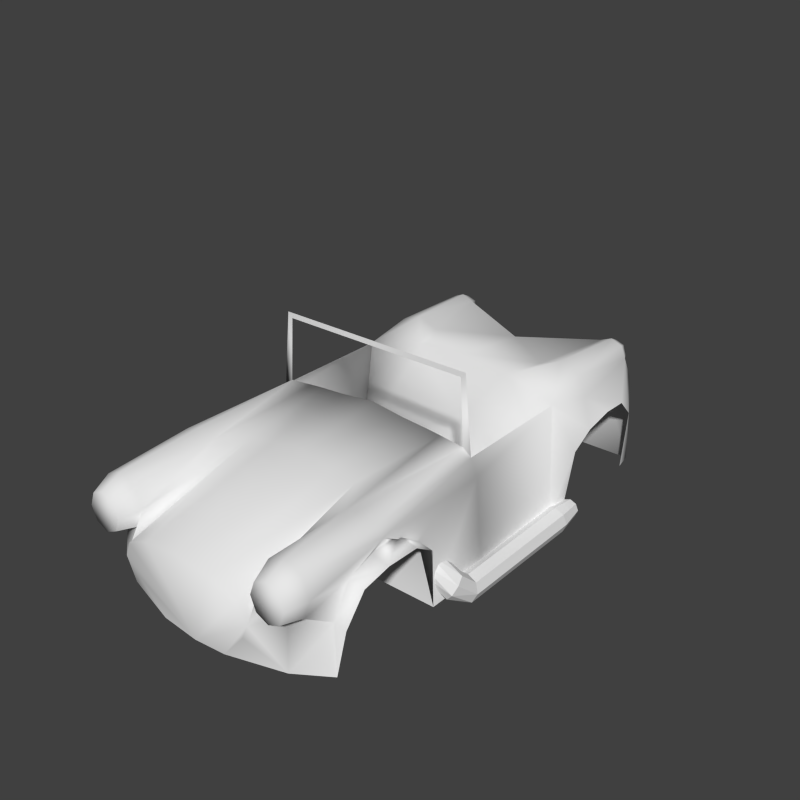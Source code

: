 # Source: TurnON.blend  (saved by Blender 2.63.0; exported with 4.5.12 LTS)
import bpy
from mathutils import Matrix  # noqa: F401  (used for matrix-valued properties, if any)

bpy.ops.wm.read_factory_settings(use_empty=True)
scene = bpy.context.scene
scene.name = 'Scene'

# ---- collections
col_collection_1 = bpy.data.collections.new('Collection 1'); scene.collection.children.link(col_collection_1)

# ---- materials (node trees are filled in below, after node groups)
mat_material = bpy.data.materials.new('Material')
mat_material.alpha_threshold = 0.0
mat_material.use_transparent_shadow = False
mat_material.roughness = 0.5
mat_material.line_color = (0.0, 0.0, 0.0, 1.0)

# ---- material node trees

# ---- world
world_world = bpy.data.worlds.new('World'); scene.world = world_world
world_world.color = (0.05088, 0.05088, 0.05088)
world_world.use_sun_shadow = False
world_world.sun_shadow_jitter_overblur = 0.0
world_world.cycles.sampling_method = 'MANUAL'
world_world.cycles.sample_map_resolution = 256

# ---- meshes
me_circle_001 = bpy.data.meshes.new('Circle.001')
me_circle_001.from_pydata([(-0.8353, -0.1259, -0.5686), (-0.8353, -0.1045, -0.3902), (-0.7913, -0.1441, -0.5691), (-0.7724, -0.1305, -0.391), (-0.7731, -0.1881, -0.5704), (-0.7464, -0.1933, -0.3928), (-0.7913, -0.232, -0.5717), (-0.7724, -0.2561, -0.3947), (-0.8353, -0.2502, -0.5722), (-0.8353, -0.2821, -0.3954), (-0.8792, -0.232, -0.5717), (-0.8981, -0.2561, -0.3947), (-0.8974, -0.1881, -0.5704), (-0.9241, -0.1933, -0.3928), (-0.8792, -0.1441, -0.5691), (-0.8981, -0.1305, -0.391), (-0.8353, -0.1017, 0.5223), (-0.7724, -0.1266, 0.5296), (-0.7464, -0.1869, 0.5473), (-0.7724, -0.2472, 0.5649), (-0.8353, -0.2721, 0.5722), (-0.8981, -0.2472, 0.5649), (-0.9241, -0.1869, 0.5473), (-0.8981, -0.1266, 0.5296), (-0.8353, -0.0442, 0.5899), (-0.7914, -0.09483, 0.5783), (-0.7732, -0.1512, 0.6117), (-0.7914, -0.1804, 0.6703), (-0.8353, -0.1652, 0.72), (-0.8791, -0.1145, 0.7315), (-0.8973, -0.05812, 0.6982), (-0.8791, -0.02899, 0.6395), (-0.6358, 0.08449, 0.6354), (-0.592, 0.03322, 0.6437), (-0.5738, -0.00664, 0.6956), (-0.592, -0.01173, 0.7609), (-0.6358, 0.02093, 0.8013), (-0.6797, 0.0722, 0.7931), (-0.6979, 0.1121, 0.7411), (-0.6797, 0.1171, 0.6758), (0.8353, -0.1259, -0.5686), (0.8353, -0.1045, -0.3902), (0.7913, -0.1441, -0.5691), (0.7724, -0.1305, -0.391), (0.7731, -0.1881, -0.5704), (0.7464, -0.1933, -0.3928), (0.7913, -0.232, -0.5717), (0.7724, -0.2561, -0.3947), (0.8353, -0.2502, -0.5722), (0.8353, -0.2821, -0.3954), (0.8792, -0.232, -0.5717), (0.8981, -0.2561, -0.3947), (0.8974, -0.1881, -0.5704), (0.9241, -0.1933, -0.3928), (0.8792, -0.1441, -0.5691), (0.8981, -0.1305, -0.391), (0.8353, -0.1017, 0.5223), (0.7724, -0.1266, 0.5296), (0.7464, -0.1869, 0.5473), (0.7724, -0.2472, 0.5649), (0.8353, -0.2722, 0.5722), (0.8981, -0.2472, 0.5649), (0.9241, -0.1869, 0.5473), (0.8981, -0.1266, 0.5296), (0.8353, -0.0442, 0.5899), (0.7914, -0.09483, 0.5783), (0.7732, -0.1512, 0.6117), (0.7914, -0.1804, 0.6703), (0.8353, -0.1652, 0.72), (0.8791, -0.1145, 0.7315), (0.8973, -0.05812, 0.6982), (0.8791, -0.029, 0.6395), (0.6358, 0.08449, 0.6354), (0.592, 0.03322, 0.6437), (0.5738, -0.00664, 0.6956), (0.592, -0.01173, 0.7609), (0.6358, 0.02093, 0.8013), (0.6797, 0.0722, 0.7931), (0.6979, 0.1121, 0.7411), (0.6797, 0.1171, 0.6758), (1.546, 4.307, -1.11), (1.752, 4.307, -1.11), (1.546, 4.348, -1.032), (1.752, 4.348, -1.032), (1.546, 4.367, -0.9457), (1.752, 4.367, -0.9457), (1.546, 4.363, -0.8575), (1.752, 4.363, -0.8575), (1.546, 4.337, -0.7734), (1.752, 4.337, -0.7734), (1.546, 4.289, -0.699), (1.752, 4.289, -0.699), (1.546, 4.224, -0.6394), (1.752, 4.224, -0.6394), (1.546, 4.146, -0.5986), (1.752, 4.146, -0.5986), (1.546, 4.06, -0.5795), (1.752, 4.06, -0.5795), (1.546, 3.972, -0.5834), (1.752, 3.972, -0.5834), (1.546, 3.887, -0.6099), (1.752, 3.887, -0.6099), (1.546, 3.813, -0.6573), (1.752, 3.813, -0.6573), (1.546, 3.753, -0.7224), (1.752, 3.753, -0.7224), (1.546, 3.713, -0.8006), (1.752, 3.713, -0.8006), (1.546, 3.694, -0.8868), (1.752, 3.694, -0.8868), (1.546, 3.697, -0.9749), (1.752, 3.697, -0.9749), (1.546, 3.724, -1.059), (1.752, 3.724, -1.059), (1.546, 3.771, -1.134), (1.752, 3.771, -1.134), (1.546, 3.836, -1.193), (1.752, 3.836, -1.193), (1.546, 3.915, -1.234), (1.752, 3.915, -1.234), (1.546, 4.001, -1.253), (1.752, 4.001, -1.253), (1.546, 4.089, -1.249), (1.752, 4.089, -1.249), (1.546, 4.173, -1.223), (1.752, 4.173, -1.223), (1.546, 4.248, -1.175), (1.752, 4.248, -1.175), (1.546, 3.956, 0.867), (1.752, 3.956, 0.867), (1.546, 4.044, 0.8591), (1.752, 4.044, 0.8591), (1.546, 4.131, 0.8741), (1.752, 4.131, 0.8741), (1.546, 4.211, 0.9111), (1.752, 4.211, 0.9111), (1.546, 4.279, 0.9676), (1.752, 4.279, 0.9676), (1.546, 4.33, 1.04), (1.752, 4.33, 1.04), (1.546, 4.36, 1.123), (1.752, 4.36, 1.123), (1.546, 4.368, 1.21), (1.752, 4.368, 1.21), (1.546, 4.353, 1.297), (1.752, 4.353, 1.297), (1.546, 4.316, 1.377), (1.752, 4.316, 1.377), (1.546, 4.26, 1.445), (1.752, 4.26, 1.445), (1.546, 4.187, 1.496), (1.752, 4.187, 1.496), (1.546, 4.105, 1.527), (1.752, 4.105, 1.527), (1.546, 4.017, 1.535), (1.752, 4.017, 1.535), (1.546, 3.93, 1.52), (1.752, 3.93, 1.52), (1.546, 3.85, 1.482), (1.752, 3.85, 1.482), (1.546, 3.782, 1.426), (1.752, 3.782, 1.426), (1.546, 3.731, 1.354), (1.752, 3.731, 1.354), (1.546, 3.701, 1.271), (1.752, 3.701, 1.271), (1.546, 3.693, 1.183), (1.752, 3.693, 1.183), (1.546, 3.708, 1.096), (1.752, 3.708, 1.096), (1.546, 3.745, 1.016), (1.752, 3.745, 1.016), (1.546, 3.801, 0.9483), (1.752, 3.801, 0.9483), (1.546, 3.873, 0.8975), (1.752, 3.873, 0.8975), (-1.548, 3.956, -0.5865), (-1.754, 3.956, -0.5865), (-1.548, 4.044, -0.5785), (-1.754, 4.044, -0.5785), (-1.548, 4.131, -0.5935), (-1.754, 4.131, -0.5935), (-1.548, 4.211, -0.6306), (-1.754, 4.211, -0.6306), (-1.548, 4.279, -0.6871), (-1.754, 4.279, -0.6871), (-1.548, 4.33, -0.7592), (-1.754, 4.33, -0.7592), (-1.548, 4.36, -0.842), (-1.754, 4.36, -0.842), (-1.548, 4.368, -0.9299), (-1.754, 4.368, -0.9299), (-1.548, 4.353, -1.017), (-1.754, 4.353, -1.017), (-1.548, 4.316, -1.097), (-1.754, 4.316, -1.097), (-1.548, 4.26, -1.165), (-1.754, 4.26, -1.165), (-1.548, 4.187, -1.216), (-1.754, 4.187, -1.216), (-1.548, 4.105, -1.246), (-1.754, 4.105, -1.246), (-1.548, 4.017, -1.254), (-1.754, 4.017, -1.254), (-1.548, 3.93, -1.239), (-1.754, 3.93, -1.239), (-1.548, 3.85, -1.202), (-1.754, 3.85, -1.202), (-1.548, 3.782, -1.145), (-1.754, 3.782, -1.145), (-1.548, 3.731, -1.073), (-1.754, 3.731, -1.073), (-1.548, 3.701, -0.9905), (-1.754, 3.701, -0.9905), (-1.548, 3.693, -0.9026), (-1.754, 3.693, -0.9026), (-1.548, 3.708, -0.8157), (-1.754, 3.708, -0.8157), (-1.548, 3.745, -0.7356), (-1.754, 3.745, -0.7356), (-1.548, 3.801, -0.6678), (-1.754, 3.801, -0.6678), (-1.548, 3.873, -0.6169), (-1.754, 3.873, -0.6169), (-1.548, 4.307, 1.391), (-1.754, 4.307, 1.391), (-1.548, 4.348, 1.312), (-1.754, 4.348, 1.312), (-1.548, 4.367, 1.226), (-1.754, 4.367, 1.226), (-1.548, 4.363, 1.138), (-1.754, 4.363, 1.138), (-1.548, 4.337, 1.054), (-1.754, 4.337, 1.054), (-1.548, 4.289, 0.9795), (-1.754, 4.289, 0.9795), (-1.548, 4.224, 0.9199), (-1.754, 4.224, 0.9199), (-1.548, 4.146, 0.8792), (-1.754, 4.146, 0.8792), (-1.548, 4.06, 0.8601), (-1.754, 4.06, 0.8601), (-1.548, 3.972, 0.8639), (-1.754, 3.972, 0.8639), (-1.548, 3.887, 0.8904), (-1.754, 3.887, 0.8904), (-1.548, 3.813, 0.9379), (-1.754, 3.813, 0.9379), (-1.548, 3.753, 1.003), (-1.754, 3.753, 1.003), (-1.548, 3.713, 1.081), (-1.754, 3.713, 1.081), (-1.548, 3.694, 1.167), (-1.754, 3.694, 1.167), (-1.548, 3.697, 1.255), (-1.754, 3.697, 1.255), (-1.548, 3.724, 1.34), (-1.754, 3.724, 1.34), (-1.548, 3.771, 1.414), (-1.754, 3.771, 1.414), (-1.548, 3.836, 1.474), (-1.754, 3.836, 1.474), (-1.548, 3.915, 1.514), (-1.754, 3.915, 1.514), (-1.548, 4.001, 1.534), (-1.754, 4.001, 1.534), (-1.548, 4.089, 1.53), (-1.754, 4.089, 1.53), (-1.548, 4.173, 1.503), (-1.754, 4.173, 1.503), (-1.548, 4.248, 1.456), (-1.754, 4.248, 1.456), (-7.854e-08, -0.1838, 1.841), (0.2368, -0.152, 1.846), (0.4101, 0.0533, 1.86), (0.4736, 0.1719, 1.879), (0.4101, 0.2906, 1.897), (0.2368, 0.3774, 1.911), (0.4017, 0.556, 0.9824), (0.2319, 0.5782, 0.9824), (0.4017, 0.6386, 0.3812), (0.2319, 0.6505, 0.3812), (0.6291, 0.5139, 1.878), (0.5474, 0.4763, 1.878), (0.5136, 0.3856, 1.878), (0.5474, 0.295, 1.878), (0.6291, 0.2574, 1.878), (0.7108, 0.295, 1.878), (0.7447, 0.3856, 1.878), (0.7108, 0.4763, 1.878), (0.6291, 0.5784, 1.746), (0.5157, 0.5263, 1.746), (0.4687, 0.4004, 1.746), (0.5157, 0.2744, 1.746), (0.6291, 0.2223, 1.746), (0.7426, 0.2744, 1.746), (0.7895, 0.4004, 1.746), (0.7426, 0.5263, 1.746), (0.6161, 0.6267, 1.186), (0.505, 0.5807, 1.186), (0.6078, -0.1423, 1.746), (0.7905, -0.1782, 1.578), (0.8279, 0.1112, 1.541), (0.8582, 0.3228, 1.432), (0.7732, 0.5245, 1.186), (0.7272, 0.5807, 1.186), (0.7896, -0.21, 0.3265), (0.7896, -0.2032, 0.783), (0.8443, 0.2495, 0.8694), (0.8694, 0.364, 1.034), (0.8715, 0.3737, 1.257), (0.7437, 0.1284, 1.541), (0.7437, 0.3215, 1.428), (0.7437, 0.2693, 0.8694), (0.7437, 0.3878, 1.034), (0.7437, 0.3979, 1.257), (0.6697, 0.6097, 0.3816), (0.505, 0.6289, 0.3816), (0.7732, 0.4526, 0.3816), (0.7272, 0.5636, 0.3816), (0.7272, 0.5636, -0.4478), (0.3551, 0.6371, -0.5105), (6.202e-09, -0.2083, 0.2301), (0.7896, -0.21, -0.4061), (0.7905, -0.1725, -0.5661), (0.8279, 0.2061, -0.5957), (0.8582, 0.3323, -0.7055), (0.7896, -0.2223, -1.288), (0.8443, 0.2295, -1.236), (0.8694, 0.3789, -1.07), (0.8715, 0.3878, -0.889), (0.6161, 0.6282, -1.423), (0.5707, 0.6094, -1.423), (0.5518, 0.5639, -1.423), (0.5707, 0.5185, -1.423), (0.6161, 0.4996, -1.423), (0.6616, 0.5185, -1.423), (0.6804, 0.5639, -1.423), (0.6616, 0.6094, -1.423), (0.6161, 0.676, -1.327), (0.5369, 0.6432, -1.327), (0.7282, 0.5639, -1.327), (0.6954, 0.6432, -1.327), (0.5709, 0.6972, -0.7707), (0.4301, 0.6388, -0.7707), (1.007e-08, 0.5904, -1.105), (0.7896, -0.1925, -1.372), (0.7662, 0.5069, -0.7645), (0.7117, 0.6388, -0.7707), (0.7431, 0.4093, -1.391), (0.4771, 0.5574, -1.371), (0.5412, 0.4306, -1.363), (1.007e-08, 0.3646, -1.319), (-2.998e-08, 0.4092, 1.916), (-0.2368, -0.152, 1.846), (-0.4101, 0.0533, 1.86), (-0.4736, 0.1719, 1.879), (-0.4101, 0.2906, 1.897), (-0.2368, 0.3774, 1.911), (-2.077e-09, 0.6064, 0.9824), (-0.4017, 0.556, 0.9824), (-0.2319, 0.5782, 0.9824), (-2.077e-09, 0.6787, 0.3812), (-0.4017, 0.6386, 0.3812), (-0.2319, 0.6505, 0.3812), (-0.6291, 0.5139, 1.878), (-0.5474, 0.4763, 1.878), (-0.5136, 0.3856, 1.878), (-0.5474, 0.295, 1.878), (-0.6291, 0.2574, 1.878), (-0.7108, 0.295, 1.878), (-0.7447, 0.3856, 1.878), (-0.7108, 0.4763, 1.878), (-0.6291, 0.5784, 1.746), (-0.5157, 0.5263, 1.746), (-0.4687, 0.4004, 1.746), (-0.5157, 0.2744, 1.746), (-0.6291, 0.2223, 1.746), (-0.7426, 0.2744, 1.746), (-0.7895, 0.4004, 1.746), (-0.7426, 0.5263, 1.746), (-0.6161, 0.5668, 1.186), (-0.505, 0.5208, 1.186), (-0.6078, -0.1423, 1.746), (-0.7905, -0.1782, 1.578), (-0.8279, 0.1112, 1.541), (-0.8582, 0.3228, 1.432), (-0.7732, 0.4646, 1.186), (-0.7272, 0.5208, 1.186), (-0.7896, -0.21, 0.3265), (-0.7896, -0.2032, 0.783), (-0.8443, 0.2495, 0.8694), (-0.8694, 0.364, 1.034), (-0.8715, 0.3737, 1.257), (-0.7437, 0.1284, 1.541), (-0.7437, 0.3215, 1.428), (-0.7437, 0.2693, 0.8694), (-0.7437, 0.3878, 1.034), (-0.7437, 0.3979, 1.257), (-0.6697, 0.6097, 0.3816), (-0.505, 0.6289, 0.3816), (-0.7732, 0.4526, 0.3816), (-0.7272, 0.5636, 0.3816), (-0.7272, 0.5636, -0.4478), (-0.3551, 0.6371, -0.5105), (1.007e-08, 0.6735, -0.5105), (1.007e-08, 0.2017, -0.5105), (6.202e-09, -0.2083, -0.2159), (-0.7896, -0.21, -0.4061), (-0.7905, -0.1725, -0.5661), (-0.8279, 0.2061, -0.5957), (-0.8582, 0.3323, -0.7055), (-0.7896, -0.2223, -1.288), (-0.8443, 0.2295, -1.236), (-0.8694, 0.3789, -1.07), (-0.8715, 0.3878, -0.889), (-0.6161, 0.6282, -1.423), (-0.5707, 0.6094, -1.423), (-0.5518, 0.5639, -1.423), (-0.5707, 0.5185, -1.423), (-0.6161, 0.4996, -1.423), (-0.6616, 0.5185, -1.423), (-0.6804, 0.5639, -1.423), (-0.6616, 0.6094, -1.423), (-0.6161, 0.676, -1.327), (-0.5369, 0.6432, -1.327), (-0.7282, 0.5639, -1.327), (-0.6954, 0.6432, -1.327), (-0.5709, 0.6972, -0.7707), (-0.4301, 0.6388, -0.7707), (-0.7896, -0.1925, -1.372), (-0.7662, 0.5069, -0.7645), (-0.7117, 0.6388, -0.7707), (-0.7431, 0.4093, -1.391), (6.047e-09, -0.1925, -1.368), (-0.4771, 0.5574, -1.371), (-0.5412, 0.4306, -1.363), (0.6417, 1.037, 0.3816), (0.6739, 1.072, 0.3816), (-0.6417, 1.037, 0.3816), (-0.6739, 1.072, 0.3816)], [], [(0, 1, 3), (2, 3, 5), (4, 5, 6), (6, 7, 8), (8, 9, 11), (10, 11, 12), (3, 1, 16), (14, 15, 0), (12, 13, 15), (0, 2, 14), (21, 20, 28), (9, 7, 19), (11, 9, 21), (13, 11, 22), (15, 13, 23), (1, 15, 16), (5, 3, 17), (7, 5, 18), (30, 29, 37), (16, 23, 24), (17, 16, 25), (20, 19, 27), (23, 22, 30), (19, 18, 26), (22, 21, 29), (18, 17, 26), (33, 32, 34), (26, 25, 33), (29, 28, 36), (24, 31, 39), (25, 24, 32), (28, 27, 36), (31, 30, 38), (27, 26, 35), (40, 41, 42), (42, 43, 45), (44, 45, 47), (46, 47, 49), (48, 49, 50), (50, 51, 52), (43, 41, 56), (54, 55, 41), (52, 53, 54), (40, 42, 54), (61, 60, 68), (49, 47, 59), (51, 49, 61), (53, 51, 62), (55, 53, 63), (41, 55, 56), (45, 43, 57), (47, 45, 58), (70, 69, 77), (56, 63, 64), (57, 56, 65), (60, 59, 67), (63, 62, 70), (59, 58, 66), (62, 61, 69), (58, 57, 66), (73, 72, 74), (66, 65, 73), (69, 68, 76), (64, 71, 79), (65, 64, 72), (68, 67, 76), (71, 70, 78), (67, 66, 75), (80, 82, 81), (82, 84, 83), (84, 86, 87), (86, 88, 87), (88, 90, 89), (90, 92, 93), (92, 94, 95), (94, 96, 97), (96, 98, 99), (98, 100, 99), (100, 102, 103), (102, 104, 105), (104, 106, 107), (106, 108, 109), (108, 110, 109), (110, 112, 113), (112, 114, 115), (114, 116, 115), (116, 118, 117), (118, 120, 119), (120, 122, 121), (122, 124, 123), (83, 85, 81), (126, 80, 127), (124, 126, 125), (80, 126, 82), (128, 130, 129), (130, 132, 131), (132, 134, 135), (134, 136, 135), (136, 138, 137), (138, 140, 139), (140, 142, 143), (142, 144, 145), (144, 146, 147), (146, 148, 149), (148, 150, 151), (150, 152, 153), (152, 154, 155), (154, 156, 157), (156, 158, 157), (158, 160, 161), (160, 162, 163), (162, 164, 163), (164, 166, 165), (166, 168, 167), (168, 170, 169), (170, 172, 171), (131, 133, 129), (174, 128, 175), (172, 174, 173), (128, 174, 130), (176, 178, 177), (178, 180, 181), (180, 182, 183), (182, 184, 183), (184, 186, 185), (186, 188, 189), (188, 190, 189), (190, 192, 193), (192, 194, 195), (194, 196, 197), (196, 198, 199), (198, 200, 201), (200, 202, 203), (202, 204, 205), (204, 206, 205), (206, 208, 209), (208, 210, 209), (210, 212, 211), (212, 214, 215), (214, 216, 215), (216, 218, 217), (218, 220, 219), (179, 181, 177), (222, 176, 223), (220, 222, 221), (176, 222, 178), (224, 226, 225), (226, 228, 227), (228, 230, 231), (230, 232, 231), (232, 234, 235), (234, 236, 237), (236, 238, 237), (238, 240, 239), (240, 242, 243), (242, 244, 245), (244, 246, 247), (246, 248, 249), (248, 250, 251), (250, 252, 253), (252, 254, 253), (254, 256, 257), (256, 258, 257), (258, 260, 259), (260, 262, 263), (262, 264, 265), (264, 266, 265), (266, 268, 267), (227, 229, 225), (270, 224, 271), (268, 270, 271), (224, 270, 226), (279, 277, 278), (281, 279, 280), (297, 289, 296), (293, 285, 284), (296, 288, 295), (292, 284, 283), (295, 287, 294), (297, 290, 282), (291, 283, 282), (294, 286, 285), (278, 276, 275), (311, 302, 303), (305, 298, 290), (299, 291, 290), (314, 309, 313), (305, 297, 304), (315, 310, 314), (315, 312, 310), (301, 302, 311), (308, 307, 313), (278, 275, 292), (319, 305, 304), (319, 316, 305), (317, 299, 316), (278, 292, 299), (299, 292, 291), (280, 278, 317), (300, 311, 294), (294, 311, 295), (275, 293, 292), (301, 311, 300), (312, 295, 311), (295, 312, 296), (275, 294, 293), (275, 300, 294), (274, 300, 275), (273, 300, 274), (312, 304, 296), (315, 304, 312), (314, 304, 315), (314, 313, 304), (307, 318, 313), (306, 318, 307), (304, 313, 318), (284, 285, 283), (322, 281, 280), (322, 280, 306), (280, 317, 306), (318, 306, 317), (316, 318, 317), (316, 319, 318), (319, 318, 320), (306, 323, 318), (320, 318, 323), (321, 323, 320), (333, 332, 331), (348, 342, 339), (342, 338, 339), (332, 340, 339), (338, 342, 337), (340, 344, 343), (342, 348, 341), (324, 325, 323), (320, 326, 347), (325, 326, 320), (341, 349, 336), (323, 325, 320), (330, 347, 326), (330, 329, 347), (328, 341, 329), (327, 346, 328), (349, 328, 346), (341, 328, 349), (347, 329, 341), (321, 320, 343), (343, 320, 348), (348, 320, 347), (321, 343, 344), (345, 344, 340), (349, 351, 335), (350, 340, 333), (352, 345, 350), (350, 333, 334), (351, 350, 334), (351, 334, 335), (340, 332, 333), (345, 340, 350), (361, 358, 353), (361, 360, 358), (364, 363, 361), (364, 361, 359), (380, 379, 372), (376, 375, 367), (379, 378, 371), (375, 374, 366), (378, 377, 370), (380, 372, 365), (374, 373, 365), (377, 376, 368), (360, 356, 357), (394, 395, 386), (388, 380, 373), (382, 381, 373), (397, 396, 392), (388, 387, 380), (398, 397, 393), (398, 393, 395), (384, 394, 385), (391, 396, 390), (360, 375, 356), (402, 401, 387), (402, 388, 399), (400, 399, 382), (360, 382, 375), (382, 374, 375), (363, 400, 360), (383, 377, 394), (377, 378, 394), (356, 375, 376), (384, 383, 394), (395, 394, 378), (378, 379, 395), (356, 376, 377), (356, 377, 383), (355, 356, 383), (354, 355, 383), (395, 379, 387), (398, 395, 387), (397, 398, 387), (397, 387, 396), (390, 396, 401), (389, 390, 401), (387, 401, 396), (367, 366, 368), (363, 389, 400), (401, 400, 389), (399, 400, 401), (399, 401, 402), (402, 403, 401), (389, 401, 408), (403, 408, 401), (406, 408, 407), (406, 405, 404), (406, 404, 408), (404, 403, 408), (418, 419, 417), (432, 428, 424), (427, 424, 423), (417, 416, 424), (423, 422, 427), (425, 424, 428), (427, 426, 432), (409, 408, 410), (403, 431, 411), (410, 403, 411), (426, 422, 421), (408, 403, 410), (415, 411, 431), (415, 431, 414), (413, 414, 426), (412, 413, 430), (433, 430, 413), (426, 433, 413), (431, 426, 414), (404, 428, 403), (428, 432, 403), (432, 431, 403), (404, 429, 428), (405, 429, 404), (434, 430, 436), (433, 421, 420), (435, 418, 425), (435, 419, 418), (436, 419, 435), (436, 420, 419), (425, 418, 417), (434, 436, 435), (279, 359, 353), (281, 362, 359), (322, 362, 281), (406, 407, 323), (406, 321, 405), (406, 323, 321), (345, 405, 344), (405, 321, 344), (434, 351, 346), (434, 350, 351), (352, 350, 434), (322, 364, 362), (322, 363, 364), (322, 389, 363), (345, 429, 405), (345, 425, 429), (352, 435, 345), (345, 435, 425), (352, 434, 435), (273, 274, 272), (277, 276, 278), (279, 278, 280), (289, 288, 296), (292, 293, 284), (288, 287, 295), (291, 292, 283), (287, 286, 294), (289, 297, 282), (290, 291, 282), (293, 294, 285), (312, 311, 303), (297, 305, 290), (298, 299, 290), (309, 308, 313), (297, 296, 304), (310, 309, 314), (312, 303, 310), (318, 319, 304), (316, 298, 305), (299, 298, 316), (278, 299, 317), (285, 286, 283), (286, 287, 283), (287, 288, 283), (288, 289, 283), (289, 282, 283), (337, 331, 338), (335, 337, 336), (334, 333, 335), (333, 331, 337), (335, 333, 337), (343, 348, 339), (338, 331, 339), (331, 332, 339), (342, 341, 337), (339, 340, 343), (348, 347, 341), (337, 341, 336), (336, 349, 335), (359, 361, 353), (360, 357, 358), (363, 360, 361), (362, 364, 359), (379, 371, 372), (368, 376, 367), (378, 370, 371), (367, 375, 366), (377, 369, 370), (373, 380, 365), (366, 374, 365), (369, 377, 368), (385, 394, 386), (381, 388, 373), (374, 382, 373), (396, 391, 392), (387, 379, 380), (397, 392, 393), (393, 386, 395), (388, 402, 387), (388, 381, 399), (399, 381, 382), (400, 382, 360), (366, 365, 368), (365, 372, 368), (372, 371, 368), (371, 370, 368), (370, 369, 368), (419, 420, 417), (420, 421, 417), (421, 422, 417), (422, 423, 416), (417, 422, 416), (427, 432, 424), (424, 416, 423), (425, 417, 424), (422, 426, 427), (429, 425, 428), (426, 431, 432), (433, 426, 421), (430, 433, 436), (436, 433, 420), (277, 279, 353), (279, 281, 359), (351, 349, 346), (274, 275, 272), (275, 276, 272), (276, 277, 272), (277, 353, 272), (353, 358, 272), (358, 357, 272), (357, 356, 272), (356, 355, 354), (272, 356, 354), (440, 402, 399), (319, 438, 316), (438, 440, 439), (396, 390, 307), (2, 0, 3), (4, 2, 5), (5, 7, 6), (7, 9, 8), (10, 8, 11), (11, 13, 12), (17, 3, 16), (15, 1, 0), (14, 12, 15), (2, 4, 14), (4, 6, 14), (6, 8, 14), (8, 10, 14), (10, 12, 14), (29, 21, 28), (20, 9, 19), (9, 20, 21), (11, 21, 22), (13, 22, 23), (15, 23, 16), (18, 5, 17), (19, 7, 18), (38, 30, 37), (23, 31, 24), (16, 24, 25), (28, 20, 27), (31, 23, 30), (27, 19, 26), (30, 22, 29), (17, 25, 26), (32, 39, 34), (39, 38, 34), (38, 37, 34), (37, 36, 34), (36, 35, 34), (34, 26, 33), (37, 29, 36), (32, 24, 39), (33, 25, 32), (27, 35, 36), (39, 31, 38), (26, 34, 35), (41, 43, 42), (44, 42, 45), (46, 44, 47), (48, 46, 49), (49, 51, 50), (51, 53, 52), (57, 43, 56), (40, 54, 41), (53, 55, 54), (42, 44, 54), (44, 46, 54), (46, 48, 54), (48, 50, 52), (54, 48, 52), (69, 61, 68), (60, 49, 59), (49, 60, 61), (51, 61, 62), (53, 62, 63), (55, 63, 56), (58, 45, 57), (59, 47, 58), (78, 70, 77), (63, 71, 64), (56, 64, 65), (68, 60, 67), (71, 63, 70), (67, 59, 66), (70, 62, 69), (57, 65, 66), (72, 79, 74), (79, 78, 74), (78, 77, 74), (77, 76, 74), (76, 75, 74), (74, 66, 73), (77, 69, 76), (72, 64, 79), (73, 65, 72), (67, 75, 76), (79, 71, 78), (66, 74, 75), (82, 83, 81), (84, 85, 83), (85, 84, 87), (88, 89, 87), (90, 91, 89), (91, 90, 93), (93, 92, 95), (95, 94, 97), (97, 96, 99), (100, 101, 99), (101, 100, 103), (103, 102, 105), (105, 104, 107), (107, 106, 109), (110, 111, 109), (111, 110, 113), (113, 112, 115), (116, 117, 115), (118, 119, 117), (120, 121, 119), (122, 123, 121), (124, 125, 123), (85, 87, 81), (87, 89, 81), (89, 91, 81), (91, 93, 81), (93, 95, 81), (95, 97, 81), (97, 99, 81), (99, 101, 81), (101, 103, 81), (103, 105, 81), (105, 107, 81), (107, 109, 81), (109, 111, 81), (111, 113, 81), (113, 115, 81), (115, 117, 81), (117, 119, 81), (119, 121, 81), (121, 123, 81), (123, 125, 127), (81, 123, 127), (80, 81, 127), (126, 127, 125), (126, 124, 82), (124, 122, 82), (122, 120, 82), (120, 118, 82), (118, 116, 82), (116, 114, 82), (114, 112, 82), (112, 110, 82), (110, 108, 82), (108, 106, 82), (106, 104, 82), (104, 102, 82), (102, 100, 82), (100, 98, 82), (98, 96, 82), (96, 94, 82), (94, 92, 82), (92, 90, 82), (90, 88, 82), (88, 86, 84), (82, 88, 84), (130, 131, 129), (132, 133, 131), (133, 132, 135), (136, 137, 135), (138, 139, 137), (140, 141, 139), (141, 140, 143), (143, 142, 145), (145, 144, 147), (147, 146, 149), (149, 148, 151), (151, 150, 153), (153, 152, 155), (155, 154, 157), (158, 159, 157), (159, 158, 161), (161, 160, 163), (164, 165, 163), (166, 167, 165), (168, 169, 167), (170, 171, 169), (172, 173, 171), (133, 135, 129), (135, 137, 129), (137, 139, 129), (139, 141, 129), (141, 143, 129), (143, 145, 129), (145, 147, 129), (147, 149, 129), (149, 151, 129), (151, 153, 129), (153, 155, 129), (155, 157, 129), (157, 159, 129), (159, 161, 129), (161, 163, 129), (163, 165, 129), (165, 167, 129), (167, 169, 129), (169, 171, 129), (171, 173, 175), (129, 171, 175), (128, 129, 175), (174, 175, 173), (174, 172, 130), (172, 170, 130), (170, 168, 130), (168, 166, 130), (166, 164, 130), (164, 162, 130), (162, 160, 130), (160, 158, 130), (158, 156, 130), (156, 154, 130), (154, 152, 130), (152, 150, 130), (150, 148, 130), (148, 146, 130), (146, 144, 130), (144, 142, 130), (142, 140, 130), (140, 138, 130), (138, 136, 130), (136, 134, 130), (134, 132, 130), (178, 179, 177), (179, 178, 181), (181, 180, 183), (184, 185, 183), (186, 187, 185), (187, 186, 189), (190, 191, 189), (191, 190, 193), (193, 192, 195), (195, 194, 197), (197, 196, 199), (199, 198, 201), (201, 200, 203), (203, 202, 205), (206, 207, 205), (207, 206, 209), (210, 211, 209), (212, 213, 211), (213, 212, 215), (216, 217, 215), (218, 219, 217), (220, 221, 219), (181, 183, 177), (183, 185, 177), (185, 187, 177), (187, 189, 177), (189, 191, 177), (191, 193, 177), (193, 195, 177), (195, 197, 177), (197, 199, 177), (199, 201, 177), (201, 203, 177), (203, 205, 177), (205, 207, 177), (207, 209, 177), (209, 211, 177), (211, 213, 177), (213, 215, 177), (215, 217, 177), (217, 219, 177), (219, 221, 223), (177, 219, 223), (176, 177, 223), (222, 223, 221), (222, 220, 178), (220, 218, 178), (218, 216, 178), (216, 214, 178), (214, 212, 178), (212, 210, 178), (210, 208, 178), (208, 206, 178), (206, 204, 178), (204, 202, 178), (202, 200, 178), (200, 198, 178), (198, 196, 178), (196, 194, 178), (194, 192, 178), (192, 190, 178), (190, 188, 178), (188, 186, 178), (186, 184, 178), (184, 182, 178), (182, 180, 178), (226, 227, 225), (228, 229, 227), (229, 228, 231), (232, 233, 231), (233, 232, 235), (235, 234, 237), (238, 239, 237), (240, 241, 239), (241, 240, 243), (243, 242, 245), (245, 244, 247), (247, 246, 249), (249, 248, 251), (251, 250, 253), (254, 255, 253), (255, 254, 257), (258, 259, 257), (260, 261, 259), (261, 260, 263), (263, 262, 265), (266, 267, 265), (268, 269, 267), (229, 231, 225), (231, 233, 225), (233, 235, 225), (235, 237, 225), (237, 239, 225), (239, 241, 225), (241, 243, 225), (243, 245, 225), (245, 247, 225), (247, 249, 225), (249, 251, 225), (251, 253, 225), (253, 255, 225), (255, 257, 225), (257, 259, 225), (259, 261, 225), (261, 263, 225), (263, 265, 225), (265, 267, 225), (267, 269, 271), (225, 267, 271), (224, 225, 271), (269, 268, 271), (270, 268, 226), (268, 266, 226), (266, 264, 226), (264, 262, 226), (262, 260, 226), (260, 258, 226), (258, 256, 226), (256, 254, 226), (254, 252, 226), (252, 250, 226), (250, 248, 226), (248, 246, 226), (246, 244, 226), (244, 242, 226), (242, 240, 226), (240, 238, 226), (238, 236, 226), (236, 234, 226), (234, 232, 226), (232, 230, 228), (226, 232, 228), (439, 440, 399), (438, 437, 316), (437, 438, 439), (397, 396, 314), (396, 307, 314), (307, 313, 314)])
me_circle_001.polygons.foreach_set('use_smooth', [0, 0, 0, 0, 0, 0, 0, 0, 0, 0, 0, 0, 0, 0, 0, 0, 0, 0, 0, 0, 0, 0, 0, 0, 0, 0, 0, 0, 0, 0, 0, 0, 0, 0, 0, 0, 0, 0, 0, 0, 0, 0, 0, 0, 0, 0, 0, 0, 0, 0, 0, 0, 0, 0, 0, 0, 0, 0, 0, 0, 0, 0, 0, 0, 0, 0, 0, 0, 0, 0, 0, 0, 0, 0, 0, 0, 0, 0, 0, 0, 0, 0, 0, 0, 0, 0, 0, 0, 0, 0, 0, 0, 0, 0, 0, 0, 0, 0, 0, 0, 0, 0, 0, 0, 0, 0, 0, 0, 0, 0, 0, 0, 0, 0, 0, 0, 0, 0, 0, 0, 0, 0, 0, 0, 0, 0, 0, 0, 0, 0, 0, 0, 0, 0, 0, 0, 0, 0, 0, 0, 0, 0, 0, 0, 0, 0, 0, 0, 0, 0, 0, 0, 0, 0, 0, 0, 0, 0, 0, 0, 0, 0, 0, 0, 0, 0, 0, 0, 0, 0, 0, 0, 1, 1, 1, 1, 1, 1, 1, 1, 1, 1, 1, 1, 1, 1, 1, 1, 1, 1, 1, 1, 1, 1, 1, 1, 1, 1, 1, 1, 1, 1, 1, 1, 1, 1, 1, 1, 1, 1, 1, 1, 1, 1, 1, 1, 1, 1, 1, 1, 1, 1, 1, 1, 1, 1, 1, 1, 1, 1, 1, 1, 1, 1, 1, 1, 1, 1, 1, 1, 1, 1, 1, 1, 1, 1, 1, 1, 1, 1, 1, 1, 1, 1, 1, 1, 1, 1, 1, 1, 1, 1, 1, 1, 1, 1, 1, 1, 1, 1, 1, 1, 1, 1, 1, 1, 1, 1, 1, 1, 1, 1, 1, 1, 1, 1, 1, 1, 1, 1, 1, 1, 1, 1, 1, 1, 1, 1, 1, 1, 1, 1, 1, 1, 1, 1, 1, 1, 1, 1, 1, 1, 1, 1, 1, 1, 1, 1, 1, 1, 1, 1, 1, 1, 1, 1, 1, 1, 1, 1, 1, 1, 1, 1, 1, 1, 1, 1, 1, 1, 1, 1, 1, 1, 1, 1, 1, 1, 1, 1, 1, 1, 1, 1, 1, 1, 1, 1, 1, 1, 1, 1, 1, 1, 1, 1, 1, 1, 1, 1, 1, 1, 1, 1, 1, 1, 1, 1, 1, 1, 1, 1, 1, 1, 1, 1, 1, 1, 1, 1, 1, 1, 1, 1, 1, 1, 1, 1, 1, 1, 1, 1, 1, 1, 1, 1, 1, 1, 1, 1, 1, 1, 1, 1, 1, 1, 1, 1, 1, 1, 1, 1, 1, 1, 1, 1, 1, 1, 1, 1, 1, 1, 1, 1, 1, 1, 1, 1, 1, 1, 1, 1, 1, 1, 1, 1, 1, 1, 1, 1, 1, 1, 1, 1, 1, 1, 1, 1, 1, 1, 1, 1, 1, 1, 1, 1, 0, 0, 0, 0, 0, 0, 0, 0, 0, 0, 0, 0, 0, 0, 0, 0, 0, 0, 0, 0, 0, 0, 0, 0, 0, 0, 0, 0, 0, 0, 0, 0, 0, 0, 0, 0, 0, 0, 0, 0, 0, 0, 0, 0, 0, 0, 0, 0, 0, 0, 0, 0, 0, 0, 0, 0, 0, 0, 0, 0, 0, 0, 0, 0, 0, 0, 0, 0, 0, 0, 0, 0, 0, 0, 0, 0, 0, 0, 0, 0, 0, 0, 0, 0, 0, 0, 0, 0, 0, 0, 0, 0, 0, 0, 0, 0, 0, 0, 0, 0, 0, 0, 0, 0, 0, 0, 0, 0, 0, 0, 0, 0, 0, 0, 0, 0, 0, 0, 0, 0, 0, 0, 0, 0, 0, 0, 0, 0, 0, 0, 0, 0, 0, 0, 0, 0, 0, 0, 0, 0, 0, 0, 0, 0, 0, 0, 0, 0, 0, 0, 0, 0, 0, 0, 0, 0, 0, 0, 0, 0, 0, 0, 0, 0, 0, 0, 0, 0, 0, 0, 0, 0, 0, 0, 0, 0, 0, 0, 0, 0, 0, 0, 0, 0, 0, 0, 0, 0, 0, 0, 0, 0, 0, 0, 0, 0, 0, 0, 0, 0, 0, 0, 0, 0, 0, 0, 0, 0, 0, 0, 0, 0, 0, 0, 0, 0, 0, 0, 0, 0, 0, 0, 0, 0, 0, 0, 0, 0, 0, 0, 0, 0, 0, 0, 0, 0, 0, 0, 0, 0, 0, 0, 0, 0, 0, 0, 0, 0, 0, 0, 0, 0, 0, 0, 0, 0, 0, 0, 0, 0, 0, 0, 0, 0, 0, 0, 0, 0, 0, 0, 0, 0, 0, 0, 0, 0, 0, 0, 0, 0, 0, 0, 0, 0, 0, 0, 0, 0, 0, 0, 0, 0, 0, 0, 0, 0, 0, 0, 0, 0, 0, 0, 0, 0, 0, 0, 0, 0, 0, 0, 0, 0, 0, 0, 0, 0, 0, 0, 0, 0, 0, 0, 0, 0, 0, 0, 0, 0, 0, 0, 0, 0, 0, 0, 0, 0, 0, 0, 0, 0, 0, 0, 0, 0, 0, 0, 0, 0, 1, 1, 1, 1, 1, 1])
_uv = me_circle_001.uv_layers.new(name='UVMap')
_uv.uv.foreach_set('vector', [0.07414, 0.3427, 0.07474, 0.373, 0.07787, 0.3755, 0.07634, 0.3449, 0.07787, 0.3755, 0.08796, 0.3752, 0.08342, 0.3448, 0.08796, 0.3752, 0.09135, 0.3425, 0.09135, 0.3425, 0.09935, 0.3721, 0.09565, 0.3393, 0.09565, 0.3393, 0.1057, 0.3681, 0.103, 0.3653, 0.09368, 0.337, 0.103, 0.3653, 0.08642, 0.3371, 0.07787, 0.3755, 0.07474, 0.373, 0.09729, 0.5325, 0.07826, 0.3395, 0.08071, 0.3689, 0.07414, 0.3427, 0.08642, 0.3371, 0.09258, 0.3657, 0.08071, 0.3689, 0.07414, 0.3427, 0.07634, 0.3449, 0.07826, 0.3395, 0.1274, 0.537, 0.1297, 0.5379, 0.1142, 0.5673, 0.1057, 0.3681, 0.09935, 0.3721, 0.1226, 0.5372, 0.103, 0.3653, 0.1057, 0.3681, 0.1274, 0.537, 0.09258, 0.3657, 0.103, 0.3653, 0.1166, 0.535, 0.08071, 0.3689, 0.09258, 0.3657, 0.104, 0.5331, 0.07474, 0.373, 0.08071, 0.3689, 0.09729, 0.5325, 0.08796, 0.3752, 0.07787, 0.3755, 0.1001, 0.5334, 0.09935, 0.3721, 0.08796, 0.3752, 0.1105, 0.5354, 0.09576, 0.566, 0.1066, 0.5709, 0.06937, 0.5837, 0.09729, 0.5325, 0.104, 0.5331, 0.08859, 0.546, 0.1001, 0.5334, 0.09729, 0.5325, 0.09624, 0.5428, 0.1297, 0.5379, 0.1226, 0.5372, 0.1141, 0.5576, 0.104, 0.5331, 0.1166, 0.535, 0.09576, 0.566, 0.1226, 0.5372, 0.1105, 0.5354, 0.1067, 0.5476, 0.1166, 0.535, 0.1274, 0.537, 0.1066, 0.5709, 0.1105, 0.5354, 0.1001, 0.5334, 0.1067, 0.5476, 0.07081, 0.5563, 0.06271, 0.5561, 0.07838, 0.5643, 0.1067, 0.5476, 0.09624, 0.5428, 0.07081, 0.5563, 0.1066, 0.5709, 0.1142, 0.5673, 0.07755, 0.5836, 0.08859, 0.546, 0.08826, 0.5556, 0.05877, 0.564, 0.09624, 0.5428, 0.08859, 0.546, 0.06271, 0.5561, 0.1142, 0.5673, 0.1141, 0.5576, 0.07755, 0.5836, 0.08826, 0.5556, 0.09576, 0.566, 0.0615, 0.5755, 0.1141, 0.5576, 0.1067, 0.5476, 0.0812, 0.5755, 0.07414, 0.3427, 0.07474, 0.373, 0.07634, 0.3449, 0.07634, 0.3449, 0.07787, 0.3755, 0.08796, 0.3752, 0.08342, 0.3448, 0.08796, 0.3752, 0.09935, 0.3721, 0.09135, 0.3425, 0.09935, 0.3721, 0.1057, 0.3681, 0.09565, 0.3393, 0.1057, 0.3681, 0.09368, 0.337, 0.09368, 0.337, 0.103, 0.3653, 0.08642, 0.3371, 0.07787, 0.3755, 0.07474, 0.373, 0.09729, 0.5325, 0.07826, 0.3395, 0.08071, 0.3689, 0.07474, 0.373, 0.08642, 0.3371, 0.09258, 0.3657, 0.07826, 0.3395, 0.07414, 0.3427, 0.07634, 0.3449, 0.07826, 0.3395, 0.1274, 0.537, 0.1297, 0.5379, 0.1142, 0.5673, 0.1057, 0.3681, 0.09935, 0.3721, 0.1226, 0.5372, 0.103, 0.3653, 0.1057, 0.3681, 0.1274, 0.537, 0.09258, 0.3657, 0.103, 0.3653, 0.1166, 0.535, 0.08071, 0.3689, 0.09258, 0.3657, 0.104, 0.5331, 0.07474, 0.373, 0.08071, 0.3689, 0.09729, 0.5325, 0.08796, 0.3752, 0.07787, 0.3755, 0.1001, 0.5334, 0.09935, 0.3721, 0.08796, 0.3752, 0.1105, 0.5354, 0.09576, 0.566, 0.1066, 0.5709, 0.06937, 0.5837, 0.09729, 0.5325, 0.104, 0.5331, 0.08859, 0.546, 0.1001, 0.5334, 0.09729, 0.5325, 0.09624, 0.5428, 0.1297, 0.5379, 0.1226, 0.5372, 0.1141, 0.5576, 0.104, 0.5331, 0.1166, 0.535, 0.09576, 0.566, 0.1226, 0.5372, 0.1105, 0.5354, 0.1067, 0.5476, 0.1166, 0.535, 0.1274, 0.537, 0.1066, 0.5709, 0.1105, 0.5354, 0.1001, 0.5334, 0.1067, 0.5476, 0.07081, 0.5563, 0.06271, 0.5561, 0.07838, 0.5643, 0.1067, 0.5476, 0.09624, 0.5428, 0.07081, 0.5563, 0.1066, 0.5709, 0.1142, 0.5673, 0.07755, 0.5836, 0.08859, 0.546, 0.08826, 0.5556, 0.05877, 0.564, 0.09624, 0.5428, 0.08859, 0.546, 0.06271, 0.5561, 0.1142, 0.5673, 0.1141, 0.5576, 0.07755, 0.5836, 0.08826, 0.5556, 0.09576, 0.566, 0.0615, 0.5755, 0.1141, 0.5576, 0.1067, 0.5476, 0.0812, 0.5755, 0.7696, 0.9474, 0.7699, 0.9495, 0.7649, 0.95, 0.7699, 0.9495, 0.7696, 0.9514, 0.7652, 0.9521, 0.7696, 0.9514, 0.7688, 0.9529, 0.7641, 0.9554, 0.7688, 0.9529, 0.7676, 0.9539, 0.7641, 0.9554, 0.7676, 0.9539, 0.766, 0.9544, 0.7629, 0.9565, 0.766, 0.9544, 0.7642, 0.9542, 0.7595, 0.9568, 0.7642, 0.9542, 0.7622, 0.9536, 0.7575, 0.9562, 0.7622, 0.9536, 0.7603, 0.9524, 0.7556, 0.955, 0.7603, 0.9524, 0.7585, 0.9508, 0.7537, 0.9533, 0.7585, 0.9508, 0.7569, 0.9488, 0.7537, 0.9533, 0.7569, 0.9488, 0.7557, 0.9466, 0.751, 0.9492, 0.7557, 0.9466, 0.755, 0.9444, 0.7503, 0.947, 0.755, 0.9444, 0.7547, 0.9423, 0.75, 0.9449, 0.7547, 0.9423, 0.755, 0.9405, 0.7503, 0.943, 0.755, 0.9405, 0.7558, 0.939, 0.7503, 0.943, 0.7558, 0.939, 0.757, 0.938, 0.7523, 0.9405, 0.757, 0.938, 0.7586, 0.9375, 0.7539, 0.9401, 0.7586, 0.9375, 0.7604, 0.9376, 0.7539, 0.9401, 0.7604, 0.9376, 0.7624, 0.9383, 0.7557, 0.9402, 0.7624, 0.9383, 0.7643, 0.9394, 0.7577, 0.9408, 0.7643, 0.9394, 0.7661, 0.9411, 0.7596, 0.942, 0.7661, 0.9411, 0.7677, 0.943, 0.7614, 0.9437, 0.9786, 0.9069, 0.9658, 0.9327, 0.9829, 0.8791, 0.7689, 0.9452, 0.7696, 0.9474, 0.7642, 0.9478, 0.7677, 0.943, 0.7689, 0.9452, 0.763, 0.9456, 0.9935, 0.8775, 0.989, 0.8522, 0.989, 0.9028, 0.7696, 0.9474, 0.7699, 0.9495, 0.7649, 0.95, 0.7699, 0.9495, 0.7696, 0.9514, 0.7652, 0.9521, 0.7696, 0.9514, 0.7688, 0.9529, 0.7641, 0.9554, 0.7688, 0.9529, 0.7676, 0.9539, 0.7641, 0.9554, 0.7676, 0.9539, 0.766, 0.9544, 0.7629, 0.9565, 0.766, 0.9544, 0.7642, 0.9542, 0.7613, 0.9569, 0.7642, 0.9542, 0.7622, 0.9536, 0.7575, 0.9562, 0.7622, 0.9536, 0.7603, 0.9524, 0.7556, 0.955, 0.7603, 0.9524, 0.7585, 0.9508, 0.7537, 0.9533, 0.7585, 0.9508, 0.7569, 0.9488, 0.7522, 0.9514, 0.7569, 0.9488, 0.7557, 0.9466, 0.751, 0.9492, 0.7557, 0.9466, 0.755, 0.9444, 0.7503, 0.947, 0.755, 0.9444, 0.7547, 0.9423, 0.75, 0.9449, 0.7547, 0.9423, 0.755, 0.9405, 0.7503, 0.943, 0.755, 0.9405, 0.7558, 0.939, 0.7503, 0.943, 0.7558, 0.939, 0.757, 0.938, 0.7523, 0.9405, 0.757, 0.938, 0.7586, 0.9375, 0.7539, 0.9401, 0.7586, 0.9375, 0.7604, 0.9376, 0.7539, 0.9401, 0.7604, 0.9376, 0.7624, 0.9383, 0.7557, 0.9402, 0.7624, 0.9383, 0.7643, 0.9394, 0.7577, 0.9408, 0.7643, 0.9394, 0.7661, 0.9411, 0.7596, 0.942, 0.7661, 0.9411, 0.7677, 0.943, 0.7614, 0.9437, 0.9786, 0.9069, 0.9658, 0.9327, 0.9829, 0.8791, 0.7689, 0.9452, 0.7696, 0.9474, 0.7642, 0.9478, 0.7677, 0.943, 0.7689, 0.9452, 0.763, 0.9456, 0.9935, 0.8775, 0.989, 0.8522, 0.989, 0.9028, 0.7696, 0.9474, 0.7699, 0.9495, 0.7649, 0.95, 0.7699, 0.9495, 0.7696, 0.9514, 0.7649, 0.954, 0.7696, 0.9514, 0.7688, 0.9529, 0.7641, 0.9554, 0.7688, 0.9529, 0.7676, 0.9539, 0.7641, 0.9554, 0.7676, 0.9539, 0.766, 0.9544, 0.7629, 0.9565, 0.766, 0.9544, 0.7642, 0.9542, 0.7595, 0.9568, 0.7642, 0.9542, 0.7622, 0.9536, 0.7595, 0.9568, 0.7622, 0.9536, 0.7603, 0.9524, 0.7556, 0.955, 0.7603, 0.9524, 0.7585, 0.9508, 0.7537, 0.9533, 0.7585, 0.9508, 0.7569, 0.9488, 0.7522, 0.9514, 0.7569, 0.9488, 0.7557, 0.9466, 0.751, 0.9492, 0.7557, 0.9466, 0.755, 0.9444, 0.7503, 0.947, 0.755, 0.9444, 0.7547, 0.9423, 0.75, 0.9449, 0.7547, 0.9423, 0.755, 0.9405, 0.7503, 0.943, 0.755, 0.9405, 0.7558, 0.939, 0.7503, 0.943, 0.7558, 0.939, 0.757, 0.938, 0.7523, 0.9405, 0.757, 0.938, 0.7586, 0.9375, 0.7523, 0.9405, 0.7586, 0.9375, 0.7604, 0.9376, 0.7539, 0.9401, 0.7604, 0.9376, 0.7624, 0.9383, 0.7577, 0.9408, 0.7624, 0.9383, 0.7643, 0.9394, 0.7577, 0.9408, 0.7643, 0.9394, 0.7661, 0.9411, 0.7596, 0.942, 0.7661, 0.9411, 0.7677, 0.943, 0.7614, 0.9437, 0.9786, 0.9069, 0.9658, 0.9327, 0.9829, 0.8791, 0.7689, 0.9452, 0.7696, 0.9474, 0.7642, 0.9478, 0.7677, 0.943, 0.7689, 0.9452, 0.763, 0.9456, 0.9935, 0.8775, 0.989, 0.8522, 0.989, 0.9028, 0.7696, 0.9474, 0.7699, 0.9495, 0.7649, 0.95, 0.7699, 0.9495, 0.7696, 0.9514, 0.7652, 0.9521, 0.7696, 0.9514, 0.7688, 0.9529, 0.7641, 0.9554, 0.7688, 0.9529, 0.7676, 0.9539, 0.7641, 0.9554, 0.7676, 0.9539, 0.766, 0.9544, 0.7613, 0.9569, 0.766, 0.9544, 0.7642, 0.9542, 0.7595, 0.9568, 0.7642, 0.9542, 0.7622, 0.9536, 0.7595, 0.9568, 0.7622, 0.9536, 0.7603, 0.9524, 0.7575, 0.9562, 0.7603, 0.9524, 0.7585, 0.9508, 0.7537, 0.9533, 0.7585, 0.9508, 0.7569, 0.9488, 0.7522, 0.9514, 0.7569, 0.9488, 0.7557, 0.9466, 0.751, 0.9492, 0.7557, 0.9466, 0.755, 0.9444, 0.7503, 0.947, 0.755, 0.9444, 0.7547, 0.9423, 0.75, 0.9449, 0.7547, 0.9423, 0.755, 0.9405, 0.7503, 0.943, 0.755, 0.9405, 0.7558, 0.939, 0.7503, 0.943, 0.7558, 0.939, 0.757, 0.938, 0.7523, 0.9405, 0.757, 0.938, 0.7586, 0.9375, 0.7523, 0.9405, 0.7586, 0.9375, 0.7604, 0.9376, 0.7539, 0.9401, 0.7604, 0.9376, 0.7624, 0.9383, 0.7577, 0.9408, 0.7624, 0.9383, 0.7643, 0.9394, 0.7596, 0.942, 0.7643, 0.9394, 0.7661, 0.9411, 0.7596, 0.942, 0.7661, 0.9411, 0.7677, 0.943, 0.7614, 0.9437, 0.9786, 0.9069, 0.9658, 0.9327, 0.9829, 0.8791, 0.7689, 0.9452, 0.7696, 0.9474, 0.7642, 0.9478, 0.7677, 0.943, 0.7689, 0.9452, 0.7642, 0.9478, 0.9935, 0.8775, 0.989, 0.8522, 0.989, 0.9028, 0.2262, 0.2099, 0.2257, 0.03315, 0.2606, 0.2089, 0.2265, 0.3252, 0.2262, 0.2099, 0.261, 0.3249, 0.5594, 0.6176, 0.5501, 0.6506, 0.5372, 0.6151, 0.3131, 0.7694, 0.3, 0.7982, 0.2855, 0.7957, 0.5372, 0.6151, 0.5341, 0.6488, 0.5143, 0.6171, 0.2929, 0.766, 0.2855, 0.7957, 0.2691, 0.7905, 0.09754, 0.6583, 0.09578, 0.626, 0.1154, 0.658, 0.3262, 0.05644, 0.3037, 0.05704, 0.3036, 0.02394, 0.2811, 0.05658, 0.2873, 0.02361, 0.3036, 0.02394, 0.1154, 0.658, 0.1086, 0.6257, 0.1255, 0.6209, 0.4889, 0.6506, 0.5103, 0.8199, 0.4888, 0.8205, 0.6268, 0.6894, 0.6095, 0.6896, 0.6074, 0.6645, 0.3265, 0.1706, 0.304, 0.1712, 0.3037, 0.05704, 0.2815, 0.1707, 0.2811, 0.05658, 0.3037, 0.05704, 0.716, 0.7237, 0.7415, 0.7234, 0.7161, 0.7562, 0.5624, 0.5068, 0.5594, 0.6176, 0.5401, 0.5043, 0.7159, 0.6897, 0.7419, 0.6894, 0.716, 0.7237, 0.7159, 0.6897, 0.7158, 0.6546, 0.7419, 0.6894, 0.6124, 0.7192, 0.6095, 0.6896, 0.6268, 0.6894, 0.03118, 0.3635, 0.04543, 0.3256, 0.05052, 0.3636, 0.3268, 0.6206, 0.327, 0.7923, 0.2929, 0.766, 0.5482, 0.357, 0.5624, 0.5068, 0.5401, 0.5043, 0.327, 0.3238, 0.3045, 0.3244, 0.3265, 0.1706, 0.2819, 0.3247, 0.2815, 0.1707, 0.3045, 0.3244, 0.3268, 0.6206, 0.2929, 0.766, 0.298, 0.6497, 0.298, 0.6497, 0.2929, 0.766, 0.2701, 0.7588, 0.261, 0.3249, 0.2606, 0.2089, 0.2819, 0.3247, 0.327, 0.7147, 0.3578, 0.669, 0.37, 0.7252, 0.1154, 0.658, 0.09591, 0.714, 0.09754, 0.6583, 0.04181, 0.4503, 0.03118, 0.4258, 0.04186, 0.4062, 0.327, 0.664, 0.3578, 0.669, 0.327, 0.7147, 0.5024, 0.5512, 0.5143, 0.6171, 0.4785, 0.5711, 0.5143, 0.6171, 0.5024, 0.5512, 0.5372, 0.6151, 0.1871, 0.6506, 0.1994, 0.6206, 0.2071, 0.6437, 0.1871, 0.6506, 0.1552, 0.6219, 0.1994, 0.6206, 0.1653, 0.6618, 0.1552, 0.6219, 0.1871, 0.6506, 0.1476, 0.6951, 0.1552, 0.6219, 0.1653, 0.6618, 0.5024, 0.5512, 0.5401, 0.5043, 0.5372, 0.6151, 0.513, 0.5177, 0.5401, 0.5043, 0.5024, 0.5512, 0.5114, 0.4846, 0.5401, 0.5043, 0.513, 0.5177, 0.5114, 0.4846, 0.4918, 0.4517, 0.5401, 0.5043, 0.4472, 0.4291, 0.526, 0.3545, 0.4918, 0.4517, 0.4474, 0.3425, 0.526, 0.3545, 0.4472, 0.4291, 0.5401, 0.5043, 0.4918, 0.4517, 0.526, 0.3545, 0.595, 0.7069, 0.5775, 0.7069, 0.6074, 0.6945, 0.6951, 0.4904, 0.8023, 0.5534, 0.8, 0.5859, 0.6951, 0.4904, 0.8, 0.5859, 0.6902, 0.6478, 0.8, 0.5859, 0.7981, 0.6056, 0.6902, 0.6478, 0.7636, 0.6543, 0.6902, 0.6478, 0.7981, 0.6056, 0.7944, 0.6267, 0.7636, 0.6543, 0.7981, 0.6056, 0.7944, 0.6267, 0.7854, 0.6473, 0.7636, 0.6543, 0.5482, 0.357, 0.526, 0.3545, 0.5487, 0.2026, 0.4474, 0.3425, 0.4478, 0.2062, 0.526, 0.3545, 0.5487, 0.2026, 0.526, 0.3545, 0.4478, 0.2062, 0.6824, 0.4325, 0.5651, 0.3442, 0.6667, 0.3569, 0.8282, 0.3037, 0.8371, 0.3081, 0.8408, 0.3171, 0.2024, 0.329, 0.3089, 0.3326, 0.3092, 0.3487, 0.3089, 0.3326, 0.3268, 0.3395, 0.3092, 0.3487, 0.3268, 0.358, 0.3088, 0.3648, 0.3092, 0.3487, 0.5581, 0.02453, 0.5651, 0.04076, 0.549, 0.02351, 0.3088, 0.3648, 0.2022, 0.3861, 0.203, 0.3575, 0.5651, 0.04076, 0.564, 0.1435, 0.5493, 0.03898, 0.4486, 0.1753, 0.4774, 0.1684, 0.4478, 0.2062, 0.5487, 0.2026, 0.5007, 0.1471, 0.5376, 0.1417, 0.4774, 0.1684, 0.5007, 0.1471, 0.5487, 0.2026, 0.8235, 0.3433, 0.7964, 0.3399, 0.8193, 0.3241, 0.4478, 0.2062, 0.4774, 0.1684, 0.5487, 0.2026, 0.5111, 0.1129, 0.5376, 0.1417, 0.5007, 0.1471, 0.5111, 0.1129, 0.5095, 0.07989, 0.5376, 0.1417, 0.4883, 0.05232, 0.5493, 0.03898, 0.5095, 0.07989, 0.4483, 0.04509, 0.4484, 0.02646, 0.4883, 0.05232, 0.5181, 0.02607, 0.4883, 0.05232, 0.4484, 0.02646, 0.5493, 0.03898, 0.4883, 0.05232, 0.5181, 0.02607, 0.5376, 0.1417, 0.5095, 0.07989, 0.5493, 0.03898, 0.1524, 0.4011, 0.1397, 0.3256, 0.203, 0.3575, 0.203, 0.3575, 0.1397, 0.3256, 0.2024, 0.329, 0.564, 0.1435, 0.5487, 0.2026, 0.5376, 0.1417, 0.1524, 0.4011, 0.203, 0.3575, 0.2022, 0.3861, 0.2654, 0.4735, 0.2022, 0.3861, 0.3088, 0.3648, 0.7964, 0.3399, 0.7991, 0.303, 0.8156, 0.315, 0.5307, 0.6653, 0.5103, 0.6687, 0.5287, 0.6527, 0.5651, 0.742, 0.5312, 0.7598, 0.5312, 0.6506, 0.8244, 0.2923, 0.8282, 0.3037, 0.8193, 0.3066, 0.7991, 0.303, 0.8244, 0.2923, 0.8193, 0.3066, 0.7991, 0.303, 0.8193, 0.3066, 0.8156, 0.315, 0.5103, 0.6687, 0.5192, 0.6506, 0.5287, 0.6527, 0.5306, 0.7323, 0.5103, 0.6687, 0.5307, 0.6653, 0.1321, 0.2102, 0.1316, 0.03344, 0.1786, 0.03294, 0.1321, 0.2102, 0.09768, 0.2094, 0.1316, 0.03344, 0.1325, 0.3254, 0.09804, 0.3254, 0.1321, 0.2102, 0.1325, 0.3254, 0.1321, 0.2102, 0.1792, 0.2104, 0.3341, 0.6327, 0.3581, 0.6334, 0.3418, 0.6635, 0.2227, 0.7322, 0.2455, 0.7296, 0.2434, 0.7633, 0.3581, 0.6334, 0.3784, 0.6312, 0.359, 0.664, 0.2455, 0.7296, 0.2677, 0.7315, 0.2594, 0.7647, 0.4472, 0.7043, 0.4715, 0.7044, 0.4515, 0.7372, 0.03118, 0.05735, 0.03739, 0.02438, 0.05361, 0.02471, 0.07625, 0.05721, 0.05372, 0.05781, 0.05361, 0.02471, 0.4715, 0.7044, 0.4888, 0.709, 0.4814, 0.7406, 0.8303, 0.3442, 0.8304, 0.5211, 0.8078, 0.5155, 0.67, 0.6895, 0.6663, 0.6645, 0.6898, 0.6645, 0.03153, 0.1715, 0.03118, 0.05735, 0.05372, 0.05781, 0.0766, 0.1714, 0.05407, 0.1719, 0.05372, 0.05781, 0.69, 0.6868, 0.6901, 0.6543, 0.7155, 0.6871, 0.3312, 0.5201, 0.3551, 0.5208, 0.3341, 0.6327, 0.6899, 0.7208, 0.69, 0.6868, 0.7158, 0.7211, 0.6899, 0.7208, 0.7158, 0.7211, 0.6898, 0.7559, 0.6843, 0.7193, 0.67, 0.6895, 0.6873, 0.6897, 0.04739, 0.3947, 0.03118, 0.4062, 0.03125, 0.3636, 0.05154, 0.6209, 0.08562, 0.7688, 0.05131, 0.7969, 0.3451, 0.3673, 0.369, 0.368, 0.3551, 0.5208, 0.032, 0.3247, 0.03153, 0.1715, 0.05454, 0.3251, 0.07707, 0.3253, 0.05454, 0.3251, 0.0766, 0.1714, 0.09768, 0.2094, 0.0766, 0.1714, 0.08558, 0.05591, 0.2676, 0.6206, 0.2677, 0.7315, 0.2455, 0.7296, 0.09804, 0.3254, 0.07707, 0.3253, 0.09768, 0.2094, 0.4472, 0.7043, 0.4142, 0.7311, 0.4143, 0.6785, 0.4715, 0.7044, 0.4472, 0.7043, 0.4581, 0.6506, 0.1744, 0.8383, 0.2164, 0.8403, 0.1933, 0.8481, 0.4441, 0.664, 0.4472, 0.7043, 0.4143, 0.6785, 0.3908, 0.5652, 0.4143, 0.5848, 0.3784, 0.6312, 0.3784, 0.6312, 0.3581, 0.6334, 0.3908, 0.5652, 0.1744, 0.8383, 0.1933, 0.8481, 0.1825, 0.87, 0.1744, 0.8383, 0.1825, 0.87, 0.1389, 0.8628, 0.1543, 0.8243, 0.1744, 0.8383, 0.1389, 0.8628, 0.1413, 0.789, 0.1543, 0.8243, 0.1389, 0.8628, 0.3908, 0.5652, 0.3581, 0.6334, 0.3551, 0.5208, 0.3804, 0.5314, 0.3908, 0.5652, 0.3551, 0.5208, 0.3819, 0.4977, 0.3804, 0.5314, 0.3551, 0.5208, 0.3819, 0.4977, 0.3551, 0.5208, 0.4012, 0.4638, 0.4472, 0.4435, 0.4012, 0.4638, 0.369, 0.368, 0.4469, 0.3554, 0.4472, 0.4435, 0.369, 0.368, 0.3551, 0.5208, 0.369, 0.368, 0.4012, 0.4638, 0.3999, 0.664, 0.4123, 0.6764, 0.3824, 0.664, 0.7998, 0.4314, 0.6898, 0.3442, 0.7979, 0.4114, 0.7632, 0.357, 0.7979, 0.4114, 0.6898, 0.3442, 0.7941, 0.3897, 0.7979, 0.4114, 0.7632, 0.357, 0.7941, 0.3897, 0.7632, 0.357, 0.785, 0.3676, 0.3451, 0.3673, 0.3446, 0.2104, 0.369, 0.368, 0.4469, 0.3554, 0.369, 0.368, 0.4465, 0.2168, 0.3446, 0.2104, 0.4465, 0.2168, 0.369, 0.368, 0.7274, 0.1836, 0.7063, 0.3438, 0.6694, 0.1838, 0.5943, 0.5046, 0.6898, 0.5045, 0.6824, 0.5766, 0.5943, 0.5046, 0.6824, 0.5766, 0.5651, 0.6645, 0.6824, 0.5766, 0.6667, 0.6519, 0.5651, 0.6645, 0.8279, 0.09151, 0.819, 0.08715, 0.8368, 0.08864, 0.2015, 0.6177, 0.2023, 0.5891, 0.3085, 0.5986, 0.3081, 0.6147, 0.3085, 0.5986, 0.326, 0.6079, 0.3261, 0.5895, 0.3262, 0.5987, 0.3085, 0.5986, 0.3324, 0.02414, 0.3421, 0.02443, 0.327, 0.04355, 0.3082, 0.5826, 0.3085, 0.5986, 0.2023, 0.5891, 0.327, 0.04355, 0.3441, 0.04405, 0.3288, 0.1493, 0.4457, 0.1855, 0.4465, 0.2168, 0.4192, 0.1821, 0.3446, 0.2104, 0.3572, 0.1513, 0.3977, 0.1634, 0.4192, 0.1821, 0.3446, 0.2104, 0.3977, 0.1634, 0.3441, 0.04405, 0.3421, 0.02443, 0.3504, 0.02351, 0.4465, 0.2168, 0.3446, 0.2104, 0.4192, 0.1821, 0.3881, 0.1301, 0.3977, 0.1634, 0.3572, 0.1513, 0.3881, 0.1301, 0.3572, 0.1513, 0.3895, 0.09625, 0.4093, 0.06568, 0.3895, 0.09625, 0.3441, 0.04405, 0.446, 0.05294, 0.4093, 0.06568, 0.4459, 0.034, 0.3754, 0.03143, 0.4459, 0.034, 0.4093, 0.06568, 0.3441, 0.04405, 0.3754, 0.03143, 0.4093, 0.06568, 0.3572, 0.1513, 0.3441, 0.04405, 0.3895, 0.09625, 0.1519, 0.5452, 0.2023, 0.5891, 0.1388, 0.6206, 0.2023, 0.5891, 0.2015, 0.6177, 0.1388, 0.6206, 0.3288, 0.1493, 0.3572, 0.1513, 0.3446, 0.2104, 0.1519, 0.5452, 0.2017, 0.5606, 0.2023, 0.5891, 0.1525, 0.4732, 0.2017, 0.5606, 0.1519, 0.5452, 0.7274, 0.1927, 0.7274, 0.04063, 0.7989, 0.09491, 0.796, 0.0541, 0.819, 0.06967, 0.8153, 0.07811, 0.04443, 0.4556, 0.03118, 0.468, 0.03119, 0.4503, 0.8241, 0.1088, 0.819, 0.08715, 0.8279, 0.09151, 0.7989, 0.09491, 0.819, 0.08715, 0.8241, 0.1088, 0.7989, 0.09491, 0.8153, 0.07811, 0.819, 0.08715, 0.04186, 0.4298, 0.04187, 0.4062, 0.04781, 0.4132, 0.7274, 0.1927, 0.7989, 0.09491, 0.8241, 0.1088, 0.2262, 0.2099, 0.1792, 0.2104, 0.1786, 0.03294, 0.2265, 0.3252, 0.1795, 0.3256, 0.1792, 0.2104, 0.6951, 0.4904, 0.8078, 0.5093, 0.8023, 0.5534, 0.7274, 0.1836, 0.6694, 0.1838, 0.7053, 0.02351, 0.5943, 0.5046, 0.6824, 0.4325, 0.6898, 0.5045, 0.5943, 0.5046, 0.5651, 0.3442, 0.6824, 0.4325, 0.2654, 0.4735, 0.1525, 0.4732, 0.2022, 0.3861, 0.1525, 0.4732, 0.1524, 0.4011, 0.2022, 0.3861, 0.7274, 0.1927, 0.7991, 0.303, 0.7278, 0.3442, 0.7274, 0.1927, 0.8244, 0.2923, 0.7991, 0.303, 0.7839, 0.2005, 0.8244, 0.2923, 0.7274, 0.1927, 0.6951, 0.4904, 0.8022, 0.4643, 0.8078, 0.5093, 0.6951, 0.4904, 0.7998, 0.4314, 0.8022, 0.4643, 0.6951, 0.4904, 0.6898, 0.3442, 0.7998, 0.4314, 0.2654, 0.4735, 0.2017, 0.5606, 0.1525, 0.4732, 0.2654, 0.4735, 0.3082, 0.5826, 0.2017, 0.5606, 0.7839, 0.2005, 0.8241, 0.1088, 0.8176, 0.2168, 0.8176, 0.2168, 0.8241, 0.1088, 0.8388, 0.1013, 0.7839, 0.2005, 0.7274, 0.1927, 0.8241, 0.1088, 0.1476, 0.6951, 0.1653, 0.6618, 0.1388, 0.7417, 0.2257, 0.03315, 0.2601, 0.034, 0.2606, 0.2089, 0.2262, 0.2099, 0.2606, 0.2089, 0.261, 0.3249, 0.5501, 0.6506, 0.5341, 0.6488, 0.5372, 0.6151, 0.2929, 0.766, 0.3131, 0.7694, 0.2855, 0.7957, 0.5341, 0.6488, 0.5177, 0.6502, 0.5143, 0.6171, 0.2701, 0.7588, 0.2929, 0.766, 0.2691, 0.7905, 0.09578, 0.626, 0.1086, 0.6257, 0.1154, 0.658, 0.3198, 0.02351, 0.3262, 0.05644, 0.3036, 0.02394, 0.3037, 0.05704, 0.2811, 0.05658, 0.3036, 0.02394, 0.1388, 0.6513, 0.1154, 0.658, 0.1255, 0.6209, 0.6309, 0.6645, 0.6268, 0.6894, 0.6074, 0.6645, 0.3262, 0.05644, 0.3265, 0.1706, 0.3037, 0.05704, 0.304, 0.1712, 0.2815, 0.1707, 0.3037, 0.05704, 0.7415, 0.7234, 0.7365, 0.756, 0.7161, 0.7562, 0.5594, 0.6176, 0.5372, 0.6151, 0.5401, 0.5043, 0.7419, 0.6894, 0.7415, 0.7234, 0.716, 0.7237, 0.7158, 0.6546, 0.739, 0.6543, 0.7419, 0.6894, 0.526, 0.3545, 0.5482, 0.357, 0.5401, 0.5043, 0.3045, 0.3244, 0.304, 0.1712, 0.3265, 0.1706, 0.2815, 0.1707, 0.304, 0.1712, 0.3045, 0.3244, 0.2606, 0.2089, 0.2815, 0.1707, 0.2819, 0.3247, 0.5775, 0.7069, 0.5651, 0.6945, 0.6074, 0.6945, 0.5651, 0.6945, 0.5651, 0.6769, 0.6074, 0.6945, 0.5651, 0.6769, 0.5775, 0.6645, 0.6074, 0.6945, 0.5775, 0.6645, 0.595, 0.6645, 0.6074, 0.6945, 0.595, 0.6645, 0.6074, 0.6769, 0.6074, 0.6945, 0.8282, 0.3284, 0.8408, 0.3171, 0.8371, 0.3256, 0.8156, 0.315, 0.8282, 0.3284, 0.8193, 0.3241, 0.8193, 0.3066, 0.8282, 0.3037, 0.8156, 0.315, 0.8282, 0.3037, 0.8408, 0.3171, 0.8282, 0.3284, 0.8156, 0.315, 0.8282, 0.3037, 0.8282, 0.3284, 0.203, 0.3575, 0.2024, 0.329, 0.3092, 0.3487, 0.3268, 0.3395, 0.327, 0.3487, 0.3092, 0.3487, 0.327, 0.3487, 0.3268, 0.358, 0.3092, 0.3487, 0.5651, 0.04076, 0.5493, 0.03898, 0.549, 0.02351, 0.3092, 0.3487, 0.3088, 0.3648, 0.203, 0.3575, 0.564, 0.1435, 0.5376, 0.1417, 0.5493, 0.03898, 0.8282, 0.3284, 0.8235, 0.3433, 0.8193, 0.3241, 0.8193, 0.3241, 0.7964, 0.3399, 0.8156, 0.315, 0.1792, 0.2104, 0.1321, 0.2102, 0.1786, 0.03294, 0.09768, 0.2094, 0.09714, 0.0345, 0.1316, 0.03344, 0.09804, 0.3254, 0.09768, 0.2094, 0.1321, 0.2102, 0.1795, 0.3256, 0.1325, 0.3254, 0.1792, 0.2104, 0.3581, 0.6334, 0.359, 0.664, 0.3418, 0.6635, 0.227, 0.7652, 0.2227, 0.7322, 0.2434, 0.7633, 0.3784, 0.6312, 0.3736, 0.6624, 0.359, 0.664, 0.2434, 0.7633, 0.2455, 0.7296, 0.2594, 0.7647, 0.4715, 0.7044, 0.469, 0.7372, 0.4515, 0.7372, 0.05372, 0.05781, 0.03118, 0.05735, 0.05361, 0.02471, 0.06984, 0.02428, 0.07625, 0.05721, 0.05361, 0.02471, 0.469, 0.7372, 0.4715, 0.7044, 0.4814, 0.7406, 0.6873, 0.6897, 0.67, 0.6895, 0.6898, 0.6645, 0.05407, 0.1719, 0.03153, 0.1715, 0.05372, 0.05781, 0.07625, 0.05721, 0.0766, 0.1714, 0.05372, 0.05781, 0.6901, 0.6543, 0.7105, 0.6546, 0.7155, 0.6871, 0.3551, 0.5208, 0.3581, 0.6334, 0.3341, 0.6327, 0.69, 0.6868, 0.7155, 0.6871, 0.7158, 0.7211, 0.7158, 0.7211, 0.713, 0.7562, 0.6898, 0.7559, 0.3312, 0.5201, 0.3451, 0.3673, 0.3551, 0.5208, 0.03153, 0.1715, 0.05407, 0.1719, 0.05454, 0.3251, 0.05454, 0.3251, 0.05407, 0.1719, 0.0766, 0.1714, 0.07707, 0.3253, 0.0766, 0.1714, 0.09768, 0.2094, 0.4123, 0.6764, 0.4123, 0.6939, 0.3824, 0.664, 0.4123, 0.6939, 0.3999, 0.7063, 0.3824, 0.664, 0.3999, 0.7063, 0.3823, 0.7064, 0.3824, 0.664, 0.3823, 0.7064, 0.37, 0.694, 0.3824, 0.664, 0.37, 0.694, 0.37, 0.6764, 0.3824, 0.664, 0.819, 0.08715, 0.8153, 0.07811, 0.8368, 0.08864, 0.8153, 0.07811, 0.819, 0.06967, 0.8368, 0.08864, 0.819, 0.06967, 0.8279, 0.06679, 0.8368, 0.08864, 0.8279, 0.06679, 0.8368, 0.07116, 0.8405, 0.0802, 0.8368, 0.08864, 0.8279, 0.06679, 0.8405, 0.0802, 0.3081, 0.6147, 0.2015, 0.6177, 0.3085, 0.5986, 0.3085, 0.5986, 0.3262, 0.5987, 0.326, 0.6079, 0.3082, 0.5826, 0.3261, 0.5895, 0.3085, 0.5986, 0.3421, 0.02443, 0.3441, 0.04405, 0.327, 0.04355, 0.2017, 0.5606, 0.3082, 0.5826, 0.2023, 0.5891, 0.3441, 0.04405, 0.3572, 0.1513, 0.3288, 0.1493, 0.3754, 0.03143, 0.3441, 0.04405, 0.3504, 0.02351, 0.7274, 0.04063, 0.796, 0.0541, 0.7989, 0.09491, 0.7989, 0.09491, 0.796, 0.0541, 0.8153, 0.07811, 0.2257, 0.03315, 0.2262, 0.2099, 0.1786, 0.03294, 0.2262, 0.2099, 0.2265, 0.3252, 0.1792, 0.2104, 0.7991, 0.303, 0.7964, 0.3399, 0.7278, 0.3442, 0.1653, 0.6618, 0.1871, 0.6506, 0.1388, 0.7417, 0.1871, 0.6506, 0.2072, 0.6645, 0.1388, 0.7417, 0.2072, 0.6645, 0.2203, 0.6999, 0.1388, 0.7417, 0.2203, 0.6999, 0.2227, 0.7472, 0.1388, 0.7417, 0.2227, 0.7472, 0.2139, 0.7937, 0.1388, 0.7417, 0.2139, 0.7937, 0.1962, 0.8271, 0.1388, 0.7417, 0.1962, 0.8271, 0.1744, 0.8383, 0.1388, 0.7417, 0.1744, 0.8383, 0.1543, 0.8243, 0.1413, 0.789, 0.1388, 0.7417, 0.1744, 0.8383, 0.1413, 0.789, 0.139, 0.3253, 0.04757, 0.3257, 0.05266, 0.3316, 0.04711, 0.6228, 0.1392, 0.62, 0.0549, 0.613, 0.1392, 0.62, 0.139, 0.3253, 0.1323, 0.3316, 0.6705, 0.1058, 0.6086, 0.1003, 0.6098, 0.3036, 0.07634, 0.3449, 0.07414, 0.3427, 0.07787, 0.3755, 0.08342, 0.3448, 0.07634, 0.3449, 0.08796, 0.3752, 0.08796, 0.3752, 0.09935, 0.3721, 0.09135, 0.3425, 0.09935, 0.3721, 0.1057, 0.3681, 0.09565, 0.3393, 0.09368, 0.337, 0.09565, 0.3393, 0.103, 0.3653, 0.103, 0.3653, 0.09258, 0.3657, 0.08642, 0.3371, 0.1001, 0.5334, 0.07787, 0.3755, 0.09729, 0.5325, 0.08071, 0.3689, 0.07474, 0.373, 0.07414, 0.3427, 0.07826, 0.3395, 0.08642, 0.3371, 0.08071, 0.3689, 0.07634, 0.3449, 0.08342, 0.3448, 0.07826, 0.3395, 0.08342, 0.3448, 0.09135, 0.3425, 0.07826, 0.3395, 0.09135, 0.3425, 0.09565, 0.3393, 0.07826, 0.3395, 0.09565, 0.3393, 0.09368, 0.337, 0.07826, 0.3395, 0.09368, 0.337, 0.08642, 0.3371, 0.07826, 0.3395, 0.1066, 0.5709, 0.1274, 0.537, 0.1142, 0.5673, 0.1297, 0.5379, 0.1057, 0.3681, 0.1226, 0.5372, 0.1057, 0.3681, 0.1297, 0.5379, 0.1274, 0.537, 0.103, 0.3653, 0.1274, 0.537, 0.1166, 0.535, 0.09258, 0.3657, 0.1166, 0.535, 0.104, 0.5331, 0.08071, 0.3689, 0.104, 0.5331, 0.09729, 0.5325, 0.1105, 0.5354, 0.08796, 0.3752, 0.1001, 0.5334, 0.1226, 0.5372, 0.09935, 0.3721, 0.1105, 0.5354, 0.0615, 0.5755, 0.09576, 0.566, 0.06937, 0.5837, 0.104, 0.5331, 0.08826, 0.5556, 0.08859, 0.546, 0.09729, 0.5325, 0.08859, 0.546, 0.09624, 0.5428, 0.1142, 0.5673, 0.1297, 0.5379, 0.1141, 0.5576, 0.08826, 0.5556, 0.104, 0.5331, 0.09576, 0.566, 0.1141, 0.5576, 0.1226, 0.5372, 0.1067, 0.5476, 0.09576, 0.566, 0.1166, 0.535, 0.1066, 0.5709, 0.1001, 0.5334, 0.09624, 0.5428, 0.1067, 0.5476, 0.06271, 0.5561, 0.05877, 0.564, 0.07838, 0.5643, 0.05877, 0.564, 0.0615, 0.5755, 0.07838, 0.5643, 0.0615, 0.5755, 0.06937, 0.5837, 0.07838, 0.5643, 0.06937, 0.5837, 0.07755, 0.5836, 0.07838, 0.5643, 0.07755, 0.5836, 0.0812, 0.5755, 0.07838, 0.5643, 0.07838, 0.5643, 0.1067, 0.5476, 0.07081, 0.5563, 0.06937, 0.5837, 0.1066, 0.5709, 0.07755, 0.5836, 0.06271, 0.5561, 0.08859, 0.546, 0.05877, 0.564, 0.07081, 0.5563, 0.09624, 0.5428, 0.06271, 0.5561, 0.1141, 0.5576, 0.0812, 0.5755, 0.07755, 0.5836, 0.05877, 0.564, 0.08826, 0.5556, 0.0615, 0.5755, 0.1067, 0.5476, 0.07838, 0.5643, 0.0812, 0.5755, 0.07474, 0.373, 0.07787, 0.3755, 0.07634, 0.3449, 0.08342, 0.3448, 0.07634, 0.3449, 0.08796, 0.3752, 0.09135, 0.3425, 0.08342, 0.3448, 0.09935, 0.3721, 0.09565, 0.3393, 0.09135, 0.3425, 0.1057, 0.3681, 0.1057, 0.3681, 0.103, 0.3653, 0.09368, 0.337, 0.103, 0.3653, 0.09258, 0.3657, 0.08642, 0.3371, 0.1001, 0.5334, 0.07787, 0.3755, 0.09729, 0.5325, 0.07414, 0.3427, 0.07826, 0.3395, 0.07474, 0.373, 0.09258, 0.3657, 0.08071, 0.3689, 0.07826, 0.3395, 0.07634, 0.3449, 0.08342, 0.3448, 0.07826, 0.3395, 0.08342, 0.3448, 0.09135, 0.3425, 0.07826, 0.3395, 0.09135, 0.3425, 0.09565, 0.3393, 0.07826, 0.3395, 0.09565, 0.3393, 0.09368, 0.337, 0.08642, 0.3371, 0.07826, 0.3395, 0.09565, 0.3393, 0.08642, 0.3371, 0.1066, 0.5709, 0.1274, 0.537, 0.1142, 0.5673, 0.1297, 0.5379, 0.1057, 0.3681, 0.1226, 0.5372, 0.1057, 0.3681, 0.1297, 0.5379, 0.1274, 0.537, 0.103, 0.3653, 0.1274, 0.537, 0.1166, 0.535, 0.09258, 0.3657, 0.1166, 0.535, 0.104, 0.5331, 0.08071, 0.3689, 0.104, 0.5331, 0.09729, 0.5325, 0.1105, 0.5354, 0.08796, 0.3752, 0.1001, 0.5334, 0.1226, 0.5372, 0.09935, 0.3721, 0.1105, 0.5354, 0.0615, 0.5755, 0.09576, 0.566, 0.06937, 0.5837, 0.104, 0.5331, 0.08826, 0.5556, 0.08859, 0.546, 0.09729, 0.5325, 0.08859, 0.546, 0.09624, 0.5428, 0.1142, 0.5673, 0.1297, 0.5379, 0.1141, 0.5576, 0.08826, 0.5556, 0.104, 0.5331, 0.09576, 0.566, 0.1141, 0.5576, 0.1226, 0.5372, 0.1067, 0.5476, 0.09576, 0.566, 0.1166, 0.535, 0.1066, 0.5709, 0.1001, 0.5334, 0.09624, 0.5428, 0.1067, 0.5476, 0.06271, 0.5561, 0.05877, 0.564, 0.07838, 0.5643, 0.05877, 0.564, 0.0615, 0.5755, 0.07838, 0.5643, 0.0615, 0.5755, 0.06937, 0.5837, 0.07838, 0.5643, 0.06937, 0.5837, 0.07755, 0.5836, 0.07838, 0.5643, 0.07755, 0.5836, 0.0812, 0.5755, 0.07838, 0.5643, 0.07838, 0.5643, 0.1067, 0.5476, 0.07081, 0.5563, 0.06937, 0.5837, 0.1066, 0.5709, 0.07755, 0.5836, 0.06271, 0.5561, 0.08859, 0.546, 0.05877, 0.564, 0.07081, 0.5563, 0.09624, 0.5428, 0.06271, 0.5561, 0.1141, 0.5576, 0.0812, 0.5755, 0.07755, 0.5836, 0.05877, 0.564, 0.08826, 0.5556, 0.0615, 0.5755, 0.1067, 0.5476, 0.07838, 0.5643, 0.0812, 0.5755, 0.7699, 0.9495, 0.7652, 0.9521, 0.7649, 0.95, 0.7696, 0.9514, 0.7649, 0.954, 0.7652, 0.9521, 0.7649, 0.954, 0.7696, 0.9514, 0.7641, 0.9554, 0.7676, 0.9539, 0.7629, 0.9565, 0.7641, 0.9554, 0.766, 0.9544, 0.7613, 0.9569, 0.7629, 0.9565, 0.7613, 0.9569, 0.766, 0.9544, 0.7595, 0.9568, 0.7595, 0.9568, 0.7642, 0.9542, 0.7575, 0.9562, 0.7575, 0.9562, 0.7622, 0.9536, 0.7556, 0.955, 0.7556, 0.955, 0.7603, 0.9524, 0.7537, 0.9533, 0.7569, 0.9488, 0.7522, 0.9514, 0.7537, 0.9533, 0.7522, 0.9514, 0.7569, 0.9488, 0.751, 0.9492, 0.751, 0.9492, 0.7557, 0.9466, 0.7503, 0.947, 0.7503, 0.947, 0.755, 0.9444, 0.75, 0.9449, 0.75, 0.9449, 0.7547, 0.9423, 0.7503, 0.943, 0.7558, 0.939, 0.7511, 0.9416, 0.7503, 0.943, 0.7511, 0.9416, 0.7558, 0.939, 0.7523, 0.9405, 0.7523, 0.9405, 0.757, 0.938, 0.7539, 0.9401, 0.7604, 0.9376, 0.7557, 0.9402, 0.7539, 0.9401, 0.7624, 0.9383, 0.7577, 0.9408, 0.7557, 0.9402, 0.7643, 0.9394, 0.7596, 0.942, 0.7577, 0.9408, 0.7661, 0.9411, 0.7614, 0.9437, 0.7596, 0.942, 0.7677, 0.943, 0.763, 0.9456, 0.7614, 0.9437, 0.9658, 0.9327, 0.9455, 0.9549, 0.9829, 0.8791, 0.9455, 0.9549, 0.919, 0.972, 0.9829, 0.8791, 0.919, 0.972, 0.8882, 0.9827, 0.9829, 0.8791, 0.8882, 0.9827, 0.8552, 0.9864, 0.9829, 0.8791, 0.8552, 0.9864, 0.8221, 0.9827, 0.9829, 0.8791, 0.8221, 0.9827, 0.7913, 0.972, 0.9829, 0.8791, 0.7913, 0.972, 0.7648, 0.9549, 0.9829, 0.8791, 0.7648, 0.9549, 0.7445, 0.9327, 0.9829, 0.8791, 0.7445, 0.9327, 0.7318, 0.9069, 0.9829, 0.8791, 0.7318, 0.9069, 0.7274, 0.8791, 0.9829, 0.8791, 0.7274, 0.8791, 0.7318, 0.8514, 0.9829, 0.8791, 0.7318, 0.8514, 0.7445, 0.8255, 0.9829, 0.8791, 0.7445, 0.8255, 0.7648, 0.8033, 0.9829, 0.8791, 0.7648, 0.8033, 0.7913, 0.7862, 0.9829, 0.8791, 0.7913, 0.7862, 0.8221, 0.7755, 0.9829, 0.8791, 0.8221, 0.7755, 0.8552, 0.7719, 0.9829, 0.8791, 0.8552, 0.7719, 0.8882, 0.7755, 0.9829, 0.8791, 0.8882, 0.7755, 0.919, 0.7862, 0.9829, 0.8791, 0.919, 0.7862, 0.9455, 0.8033, 0.9829, 0.8791, 0.9455, 0.8033, 0.9658, 0.8255, 0.9786, 0.8514, 0.9829, 0.8791, 0.9455, 0.8033, 0.9786, 0.8514, 0.7696, 0.9474, 0.7649, 0.95, 0.7642, 0.9478, 0.7689, 0.9452, 0.7642, 0.9478, 0.763, 0.9456, 0.989, 0.8522, 0.9755, 0.8286, 0.989, 0.9028, 0.9755, 0.8286, 0.9541, 0.8084, 0.989, 0.9028, 0.9541, 0.8084, 0.9262, 0.7929, 0.989, 0.9028, 0.9262, 0.7929, 0.8937, 0.7831, 0.989, 0.9028, 0.8937, 0.7831, 0.8589, 0.7798, 0.989, 0.9028, 0.8589, 0.7798, 0.824, 0.7831, 0.989, 0.9028, 0.824, 0.7831, 0.7916, 0.7929, 0.989, 0.9028, 0.7916, 0.7929, 0.7637, 0.8084, 0.989, 0.9028, 0.7637, 0.8084, 0.7423, 0.8286, 0.989, 0.9028, 0.7423, 0.8286, 0.7288, 0.8522, 0.989, 0.9028, 0.7288, 0.8522, 0.7242, 0.8775, 0.989, 0.9028, 0.7242, 0.8775, 0.7288, 0.9028, 0.989, 0.9028, 0.7288, 0.9028, 0.7423, 0.9263, 0.989, 0.9028, 0.7423, 0.9263, 0.7637, 0.9466, 0.989, 0.9028, 0.7637, 0.9466, 0.7916, 0.9621, 0.989, 0.9028, 0.7916, 0.9621, 0.824, 0.9719, 0.989, 0.9028, 0.824, 0.9719, 0.8589, 0.9752, 0.989, 0.9028, 0.8589, 0.9752, 0.8937, 0.9719, 0.989, 0.9028, 0.8937, 0.9719, 0.9262, 0.9621, 0.989, 0.9028, 0.9262, 0.9621, 0.9541, 0.9466, 0.9755, 0.9263, 0.989, 0.9028, 0.9262, 0.9621, 0.9755, 0.9263, 0.7699, 0.9495, 0.7652, 0.9521, 0.7649, 0.95, 0.7696, 0.9514, 0.7649, 0.954, 0.7652, 0.9521, 0.7649, 0.954, 0.7696, 0.9514, 0.7641, 0.9554, 0.7676, 0.9539, 0.7629, 0.9565, 0.7641, 0.9554, 0.766, 0.9544, 0.7613, 0.9569, 0.7629, 0.9565, 0.7642, 0.9542, 0.7595, 0.9568, 0.7613, 0.9569, 0.7595, 0.9568, 0.7642, 0.9542, 0.7575, 0.9562, 0.7575, 0.9562, 0.7622, 0.9536, 0.7556, 0.955, 0.7556, 0.955, 0.7603, 0.9524, 0.7537, 0.9533, 0.7537, 0.9533, 0.7585, 0.9508, 0.7522, 0.9514, 0.7522, 0.9514, 0.7569, 0.9488, 0.751, 0.9492, 0.751, 0.9492, 0.7557, 0.9466, 0.7503, 0.947, 0.7503, 0.947, 0.755, 0.9444, 0.75, 0.9449, 0.75, 0.9449, 0.7547, 0.9423, 0.7503, 0.943, 0.7558, 0.939, 0.7511, 0.9416, 0.7503, 0.943, 0.7511, 0.9416, 0.7558, 0.939, 0.7523, 0.9405, 0.7523, 0.9405, 0.757, 0.938, 0.7539, 0.9401, 0.7604, 0.9376, 0.7557, 0.9402, 0.7539, 0.9401, 0.7624, 0.9383, 0.7577, 0.9408, 0.7557, 0.9402, 0.7643, 0.9394, 0.7596, 0.942, 0.7577, 0.9408, 0.7661, 0.9411, 0.7614, 0.9437, 0.7596, 0.942, 0.7677, 0.943, 0.763, 0.9456, 0.7614, 0.9437, 0.9658, 0.9327, 0.9455, 0.9549, 0.9829, 0.8791, 0.9455, 0.9549, 0.919, 0.972, 0.9829, 0.8791, 0.919, 0.972, 0.8882, 0.9827, 0.9829, 0.8791, 0.8882, 0.9827, 0.8552, 0.9864, 0.9829, 0.8791, 0.8552, 0.9864, 0.8221, 0.9827, 0.9829, 0.8791, 0.8221, 0.9827, 0.7913, 0.972, 0.9829, 0.8791, 0.7913, 0.972, 0.7648, 0.9549, 0.9829, 0.8791, 0.7648, 0.9549, 0.7445, 0.9327, 0.9829, 0.8791, 0.7445, 0.9327, 0.7318, 0.9069, 0.9829, 0.8791, 0.7318, 0.9069, 0.7274, 0.8791, 0.9829, 0.8791, 0.7274, 0.8791, 0.7318, 0.8514, 0.9829, 0.8791, 0.7318, 0.8514, 0.7445, 0.8255, 0.9829, 0.8791, 0.7445, 0.8255, 0.7648, 0.8033, 0.9829, 0.8791, 0.7648, 0.8033, 0.7913, 0.7862, 0.9829, 0.8791, 0.7913, 0.7862, 0.8221, 0.7755, 0.9829, 0.8791, 0.8221, 0.7755, 0.8552, 0.7719, 0.9829, 0.8791, 0.8552, 0.7719, 0.8882, 0.7755, 0.9829, 0.8791, 0.8882, 0.7755, 0.919, 0.7862, 0.9829, 0.8791, 0.919, 0.7862, 0.9455, 0.8033, 0.9829, 0.8791, 0.9455, 0.8033, 0.9658, 0.8255, 0.9786, 0.8514, 0.9829, 0.8791, 0.9455, 0.8033, 0.9786, 0.8514, 0.7696, 0.9474, 0.7649, 0.95, 0.7642, 0.9478, 0.7689, 0.9452, 0.7642, 0.9478, 0.763, 0.9456, 0.989, 0.8522, 0.9755, 0.8286, 0.989, 0.9028, 0.9755, 0.8286, 0.9541, 0.8084, 0.989, 0.9028, 0.9541, 0.8084, 0.9262, 0.7929, 0.989, 0.9028, 0.9262, 0.7929, 0.8937, 0.7831, 0.989, 0.9028, 0.8937, 0.7831, 0.8589, 0.7798, 0.989, 0.9028, 0.8589, 0.7798, 0.824, 0.7831, 0.989, 0.9028, 0.824, 0.7831, 0.7916, 0.7929, 0.989, 0.9028, 0.7916, 0.7929, 0.7637, 0.8084, 0.989, 0.9028, 0.7637, 0.8084, 0.7423, 0.8286, 0.989, 0.9028, 0.7423, 0.8286, 0.7288, 0.8522, 0.989, 0.9028, 0.7288, 0.8522, 0.7242, 0.8775, 0.989, 0.9028, 0.7242, 0.8775, 0.7288, 0.9028, 0.989, 0.9028, 0.7288, 0.9028, 0.7423, 0.9263, 0.989, 0.9028, 0.7423, 0.9263, 0.7637, 0.9466, 0.989, 0.9028, 0.7637, 0.9466, 0.7916, 0.9621, 0.989, 0.9028, 0.7916, 0.9621, 0.824, 0.9719, 0.989, 0.9028, 0.824, 0.9719, 0.8589, 0.9752, 0.989, 0.9028, 0.8589, 0.9752, 0.8937, 0.9719, 0.989, 0.9028, 0.8937, 0.9719, 0.9262, 0.9621, 0.989, 0.9028, 0.9262, 0.9621, 0.9541, 0.9466, 0.989, 0.9028, 0.9541, 0.9466, 0.9755, 0.9263, 0.989, 0.9028, 0.7699, 0.9495, 0.7652, 0.9521, 0.7649, 0.95, 0.7652, 0.9521, 0.7699, 0.9495, 0.7649, 0.954, 0.7649, 0.954, 0.7696, 0.9514, 0.7641, 0.9554, 0.7676, 0.9539, 0.7629, 0.9565, 0.7641, 0.9554, 0.766, 0.9544, 0.7613, 0.9569, 0.7629, 0.9565, 0.7613, 0.9569, 0.766, 0.9544, 0.7595, 0.9568, 0.7622, 0.9536, 0.7575, 0.9562, 0.7595, 0.9568, 0.7575, 0.9562, 0.7622, 0.9536, 0.7556, 0.955, 0.7556, 0.955, 0.7603, 0.9524, 0.7537, 0.9533, 0.7537, 0.9533, 0.7585, 0.9508, 0.7522, 0.9514, 0.7522, 0.9514, 0.7569, 0.9488, 0.751, 0.9492, 0.751, 0.9492, 0.7557, 0.9466, 0.7503, 0.947, 0.7503, 0.947, 0.755, 0.9444, 0.75, 0.9449, 0.75, 0.9449, 0.7547, 0.9423, 0.7503, 0.943, 0.7558, 0.939, 0.7511, 0.9416, 0.7503, 0.943, 0.7511, 0.9416, 0.7558, 0.939, 0.7523, 0.9405, 0.7586, 0.9375, 0.7539, 0.9401, 0.7523, 0.9405, 0.7604, 0.9376, 0.7557, 0.9402, 0.7539, 0.9401, 0.7557, 0.9402, 0.7604, 0.9376, 0.7577, 0.9408, 0.7643, 0.9394, 0.7596, 0.942, 0.7577, 0.9408, 0.7661, 0.9411, 0.7614, 0.9437, 0.7596, 0.942, 0.7677, 0.943, 0.763, 0.9456, 0.7614, 0.9437, 0.9658, 0.9327, 0.9455, 0.9549, 0.9829, 0.8791, 0.9455, 0.9549, 0.919, 0.972, 0.9829, 0.8791, 0.919, 0.972, 0.8882, 0.9827, 0.9829, 0.8791, 0.8882, 0.9827, 0.8552, 0.9864, 0.9829, 0.8791, 0.8552, 0.9864, 0.8221, 0.9827, 0.9829, 0.8791, 0.8221, 0.9827, 0.7913, 0.972, 0.9829, 0.8791, 0.7913, 0.972, 0.7648, 0.9549, 0.9829, 0.8791, 0.7648, 0.9549, 0.7445, 0.9327, 0.9829, 0.8791, 0.7445, 0.9327, 0.7318, 0.9069, 0.9829, 0.8791, 0.7318, 0.9069, 0.7274, 0.8791, 0.9829, 0.8791, 0.7274, 0.8791, 0.7318, 0.8514, 0.9829, 0.8791, 0.7318, 0.8514, 0.7445, 0.8255, 0.9829, 0.8791, 0.7445, 0.8255, 0.7648, 0.8033, 0.9829, 0.8791, 0.7648, 0.8033, 0.7913, 0.7862, 0.9829, 0.8791, 0.7913, 0.7862, 0.8221, 0.7755, 0.9829, 0.8791, 0.8221, 0.7755, 0.8552, 0.7719, 0.9829, 0.8791, 0.8552, 0.7719, 0.8882, 0.7755, 0.9829, 0.8791, 0.8882, 0.7755, 0.919, 0.7862, 0.9829, 0.8791, 0.919, 0.7862, 0.9455, 0.8033, 0.9829, 0.8791, 0.9455, 0.8033, 0.9658, 0.8255, 0.9786, 0.8514, 0.9829, 0.8791, 0.9455, 0.8033, 0.9786, 0.8514, 0.7696, 0.9474, 0.7649, 0.95, 0.7642, 0.9478, 0.7689, 0.9452, 0.7642, 0.9478, 0.763, 0.9456, 0.989, 0.8522, 0.9755, 0.8286, 0.989, 0.9028, 0.9755, 0.8286, 0.9541, 0.8084, 0.989, 0.9028, 0.9541, 0.8084, 0.9262, 0.7929, 0.989, 0.9028, 0.9262, 0.7929, 0.8937, 0.7831, 0.989, 0.9028, 0.8937, 0.7831, 0.8589, 0.7798, 0.989, 0.9028, 0.8589, 0.7798, 0.824, 0.7831, 0.989, 0.9028, 0.824, 0.7831, 0.7916, 0.7929, 0.989, 0.9028, 0.7916, 0.7929, 0.7637, 0.8084, 0.989, 0.9028, 0.7637, 0.8084, 0.7423, 0.8286, 0.989, 0.9028, 0.7423, 0.8286, 0.7288, 0.8522, 0.989, 0.9028, 0.7288, 0.8522, 0.7242, 0.8775, 0.989, 0.9028, 0.7242, 0.8775, 0.7288, 0.9028, 0.989, 0.9028, 0.7288, 0.9028, 0.7423, 0.9263, 0.989, 0.9028, 0.7423, 0.9263, 0.7637, 0.9466, 0.989, 0.9028, 0.7637, 0.9466, 0.7916, 0.9621, 0.989, 0.9028, 0.7916, 0.9621, 0.824, 0.9719, 0.989, 0.9028, 0.824, 0.9719, 0.8589, 0.9752, 0.989, 0.9028, 0.8589, 0.9752, 0.8937, 0.9719, 0.989, 0.9028, 0.8937, 0.9719, 0.9262, 0.9621, 0.989, 0.9028, 0.9262, 0.9621, 0.9541, 0.9466, 0.989, 0.9028, 0.9541, 0.9466, 0.9755, 0.9263, 0.989, 0.9028, 0.7699, 0.9495, 0.7652, 0.9521, 0.7649, 0.95, 0.7696, 0.9514, 0.7649, 0.954, 0.7652, 0.9521, 0.7649, 0.954, 0.7696, 0.9514, 0.7641, 0.9554, 0.7676, 0.9539, 0.7629, 0.9565, 0.7641, 0.9554, 0.7629, 0.9565, 0.7676, 0.9539, 0.7613, 0.9569, 0.7613, 0.9569, 0.766, 0.9544, 0.7595, 0.9568, 0.7622, 0.9536, 0.7575, 0.9562, 0.7595, 0.9568, 0.7603, 0.9524, 0.7556, 0.955, 0.7575, 0.9562, 0.7556, 0.955, 0.7603, 0.9524, 0.7537, 0.9533, 0.7537, 0.9533, 0.7585, 0.9508, 0.7522, 0.9514, 0.7522, 0.9514, 0.7569, 0.9488, 0.751, 0.9492, 0.751, 0.9492, 0.7557, 0.9466, 0.7503, 0.947, 0.7503, 0.947, 0.755, 0.9444, 0.75, 0.9449, 0.75, 0.9449, 0.7547, 0.9423, 0.7503, 0.943, 0.7558, 0.939, 0.7511, 0.9416, 0.7503, 0.943, 0.7511, 0.9416, 0.7558, 0.939, 0.7523, 0.9405, 0.7586, 0.9375, 0.7539, 0.9401, 0.7523, 0.9405, 0.7604, 0.9376, 0.7557, 0.9402, 0.7539, 0.9401, 0.7557, 0.9402, 0.7604, 0.9376, 0.7577, 0.9408, 0.7577, 0.9408, 0.7624, 0.9383, 0.7596, 0.942, 0.7661, 0.9411, 0.7614, 0.9437, 0.7596, 0.942, 0.7677, 0.943, 0.763, 0.9456, 0.7614, 0.9437, 0.9658, 0.9327, 0.9455, 0.9549, 0.9829, 0.8791, 0.9455, 0.9549, 0.919, 0.972, 0.9829, 0.8791, 0.919, 0.972, 0.8882, 0.9827, 0.9829, 0.8791, 0.8882, 0.9827, 0.8552, 0.9864, 0.9829, 0.8791, 0.8552, 0.9864, 0.8221, 0.9827, 0.9829, 0.8791, 0.8221, 0.9827, 0.7913, 0.972, 0.9829, 0.8791, 0.7913, 0.972, 0.7648, 0.9549, 0.9829, 0.8791, 0.7648, 0.9549, 0.7445, 0.9327, 0.9829, 0.8791, 0.7445, 0.9327, 0.7318, 0.9069, 0.9829, 0.8791, 0.7318, 0.9069, 0.7274, 0.8791, 0.9829, 0.8791, 0.7274, 0.8791, 0.7318, 0.8514, 0.9829, 0.8791, 0.7318, 0.8514, 0.7445, 0.8255, 0.9829, 0.8791, 0.7445, 0.8255, 0.7648, 0.8033, 0.9829, 0.8791, 0.7648, 0.8033, 0.7913, 0.7862, 0.9829, 0.8791, 0.7913, 0.7862, 0.8221, 0.7755, 0.9829, 0.8791, 0.8221, 0.7755, 0.8552, 0.7719, 0.9829, 0.8791, 0.8552, 0.7719, 0.8882, 0.7755, 0.9829, 0.8791, 0.8882, 0.7755, 0.919, 0.7862, 0.9829, 0.8791, 0.919, 0.7862, 0.9455, 0.8033, 0.9829, 0.8791, 0.9455, 0.8033, 0.9658, 0.8255, 0.9786, 0.8514, 0.9829, 0.8791, 0.9455, 0.8033, 0.9786, 0.8514, 0.7696, 0.9474, 0.7649, 0.95, 0.7642, 0.9478, 0.763, 0.9456, 0.7677, 0.943, 0.7642, 0.9478, 0.989, 0.8522, 0.9755, 0.8286, 0.989, 0.9028, 0.9755, 0.8286, 0.9541, 0.8084, 0.989, 0.9028, 0.9541, 0.8084, 0.9262, 0.7929, 0.989, 0.9028, 0.9262, 0.7929, 0.8937, 0.7831, 0.989, 0.9028, 0.8937, 0.7831, 0.8589, 0.7798, 0.989, 0.9028, 0.8589, 0.7798, 0.824, 0.7831, 0.989, 0.9028, 0.824, 0.7831, 0.7916, 0.7929, 0.989, 0.9028, 0.7916, 0.7929, 0.7637, 0.8084, 0.989, 0.9028, 0.7637, 0.8084, 0.7423, 0.8286, 0.989, 0.9028, 0.7423, 0.8286, 0.7288, 0.8522, 0.989, 0.9028, 0.7288, 0.8522, 0.7242, 0.8775, 0.989, 0.9028, 0.7242, 0.8775, 0.7288, 0.9028, 0.989, 0.9028, 0.7288, 0.9028, 0.7423, 0.9263, 0.989, 0.9028, 0.7423, 0.9263, 0.7637, 0.9466, 0.989, 0.9028, 0.7637, 0.9466, 0.7916, 0.9621, 0.989, 0.9028, 0.7916, 0.9621, 0.824, 0.9719, 0.989, 0.9028, 0.824, 0.9719, 0.8589, 0.9752, 0.989, 0.9028, 0.8589, 0.9752, 0.8937, 0.9719, 0.989, 0.9028, 0.8937, 0.9719, 0.9262, 0.9621, 0.989, 0.9028, 0.9262, 0.9621, 0.9541, 0.9466, 0.9755, 0.9263, 0.989, 0.9028, 0.9262, 0.9621, 0.9755, 0.9263, 0.1323, 0.3316, 0.139, 0.3253, 0.05266, 0.3316, 0.1392, 0.62, 0.1324, 0.6137, 0.0549, 0.613, 0.1324, 0.6137, 0.1392, 0.62, 0.1323, 0.3316, 0.6966, 0.1056, 0.6705, 0.1058, 0.6978, 0.2972, 0.6705, 0.1058, 0.6098, 0.3036, 0.6978, 0.2972, 0.6098, 0.3036, 0.6716, 0.2973, 0.6978, 0.2972])
me_circle_001.materials.append(mat_material)
me_circle_001.use_remesh_preserve_volume = False
me_circle_001.use_remesh_preserve_attributes = False
me_circle_001.use_mirror_vertex_groups = False
me_circle_001.use_paint_bone_selection = False
me_circle_001.use_paint_mask = True
me_circle_001.update()
arm_armature_003 = bpy.data.armatures.new('Armature.003')  # bones are not reproduced

# ---- objects
ob_armature_003 = bpy.data.objects.new('Armature.003', arm_armature_003)
ob_circle_001 = bpy.data.objects.new('Circle.001', me_circle_001)

# ---- transforms, parenting, visibility, modifiers, constraints
ob_armature_003.location = (-1.304, -1.2, 4.016)
ob_armature_003.rotation_euler = (1.571, 2.22e-16, 4.712)
ob_armature_003.scale = (1.004, 1.004, 1.004)
ob_armature_003.lineart.crease_threshold = 0.0
ob_circle_001.parent = ob_armature_003
ob_circle_001.matrix_parent_inverse = Matrix(((-1.168e-08, -0.9963, 2.98e-08, -1.196), (-2.385e-07, 0.0, 0.9963, -4.001), (-0.9963, -1.188e-08, 5.96e-08, -1.299), (0.0, 0.0, 0.0, 1.0)))
ob_circle_001.location = (0.0, 0.0, 5.473e-18)
ob_circle_001.rotation_euler = (1.571, 2.22e-16, 2.22e-16)
ob_circle_001.scale = (-1.0, 1.0, 1.0)
ob_circle_001.lineart.crease_threshold = 0.0
_vg = ob_circle_001.vertex_groups.new(name='Bone')
for _i, _w in zip([128, 152, 154, 156, 158, 159, 160, 161, 162, 163, 164, 165, 166, 167, 168, 169, 170, 171, 172, 174], [0.003849, 0.01011, 0.03991, 0.06736, 0.09062, 0.01058, 0.1081, 0.02887, 0.1188, 0.03998, 0.1219, 0.0432, 0.1172, 0.03832, 0.1051, 0.02564, 0.08624, 0.00601, 0.06198, 0.03389]): _vg.add([_i], _w, 'REPLACE')
_vg = ob_circle_001.vertex_groups.new(name='Bone.001')
for _i, _w in zip([104, 106, 108, 109, 110, 111, 112, 113, 114, 115, 116, 117, 118, 119, 120, 121, 122, 123, 124, 126], [0.03823, 0.07528, 0.1074, 0.02809, 0.1325, 0.05427, 0.1489, 0.07141, 0.1556, 0.07841, 0.1522, 0.07482, 0.1388, 0.06086, 0.1164, 0.03744, 0.08631, 0.006083, 0.05059, 0.0116]): _vg.add([_i], _w, 'REPLACE')
_vg = ob_circle_001.vertex_groups.new(name='Bone.002')
for _i, _w in zip([196, 198, 200, 202, 203, 204, 205, 206, 207, 208, 209, 210, 211, 212, 213, 214, 215, 216, 218, 220], [0.0003542, 0.03975, 0.07631, 0.1076, 0.02831, 0.1316, 0.05334, 0.1467, 0.06911, 0.152, 0.07461, 0.1471, 0.06948, 0.1323, 0.05407, 0.1086, 0.02935, 0.07754, 0.04112, 0.001784]): _vg.add([_i], _w, 'REPLACE')
_vg = ob_circle_001.vertex_groups.new(name='Bone.003')
for _i, _w in zip([244, 246, 248, 250, 251, 252, 253, 254, 255, 256, 257, 258, 259, 260, 261, 262, 264, 266], [0.02454, 0.05319, 0.07831, 0.09825, 0.01855, 0.1117, 0.03257, 0.1178, 0.03891, 0.1161, 0.03714, 0.1067, 0.02737, 0.09031, 0.01026, 0.06792, 0.04104, 0.01146]): _vg.add([_i], _w, 'REPLACE')
_vg = ob_circle_001.vertex_groups.new(name='Bone.004')
for _i, _w in zip([277, 322, 345, 352, 353, 358, 359, 406, 407, 434], [0.3852, 0.4675, 0.4074, 1.0, 0.9477, 0.3852, 0.08086, 0.9988, 0.5057, 0.6309]): _vg.add([_i], _w, 'REPLACE')
_m = ob_circle_001.modifiers.new('Armature', 'ARMATURE')
_m.object = ob_armature_003
_m.use_bone_envelopes = True

# ---- collection membership
col_collection_1.objects.link(ob_armature_003)
col_collection_1.objects.link(ob_circle_001)

# ---- scene / render settings (as saved in the file)
scene.frame_start = 0; scene.frame_end = 30; scene.frame_set(27)
scene.render.engine = 'BLENDER_EEVEE_NEXT'
scene.render.image_settings.compression = 90
scene.render.resolution_x = 512
scene.render.resolution_y = 512
scene.render.dither_intensity = 0.0
scene.render.use_bake_clear = False
scene.render.bake_margin = 2
scene.render.bake_bias = 0.0
scene.cycles.use_denoising = False
scene.cycles.samples = 10
scene.cycles.sampling_pattern = 'TABULATED_SOBOL'
scene.cycles.light_sampling_threshold = 0.0
scene.cycles.use_adaptive_sampling = False
scene.cycles.use_light_tree = False
scene.cycles.blur_glossy = 0.0
scene.cycles.volume_bounces = 1
scene.cycles.pixel_filter_type = 'GAUSSIAN'
scene.cycles.sample_clamp_indirect = 0.0
scene.view_settings.view_transform = 'Standard'
bpy.context.view_layer.update()

# ---- added for rendering (the .blend has no active camera and no usable light): camera, sun
cam_auto = bpy.data.cameras.new('AutoCamera')
cam_auto.lens = 50.0
cam_auto.sensor_width = 36.0
cam_auto.clip_end = 1000.0
ob_auto_camera = bpy.data.objects.new('AutoCamera', cam_auto)
scene.collection.objects.link(ob_auto_camera)
ob_auto_camera.location = (3.86492, -4.76459, 3.67737)
ob_auto_camera.rotation_euler = (1.09748, -7.21219e-08, 0.694738)
scene.camera = ob_auto_camera
light_auto_sun = bpy.data.lights.new('AutoSun', 'SUN')
light_auto_sun.energy = 3.0
light_auto_sun.angle = 0.0523599
ob_auto_sun = bpy.data.objects.new('AutoSun', light_auto_sun)
scene.collection.objects.link(ob_auto_sun)
ob_auto_sun.rotation_euler = (0.872665, 0.174533, 0.523599)
bpy.context.view_layer.update()
